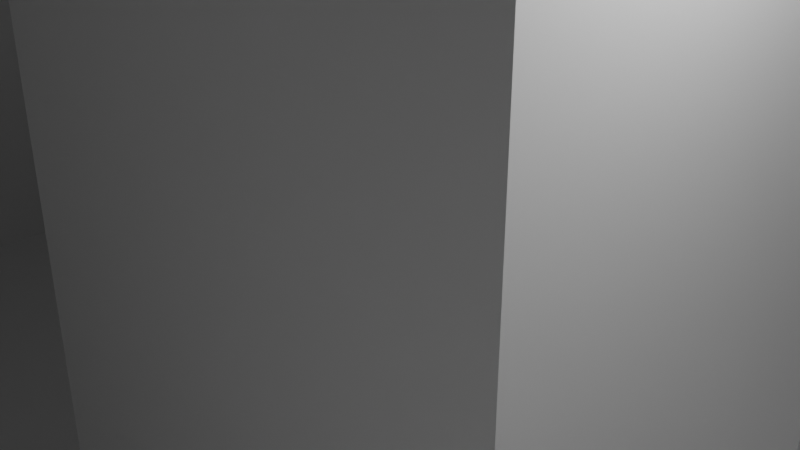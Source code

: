 # Source: Leftturn.blend  (saved by Blender 2.91.10; exported with 4.5.12 LTS)
import bpy
from mathutils import Matrix  # noqa: F401  (used for matrix-valued properties, if any)

bpy.ops.wm.read_factory_settings(use_empty=True)
scene = bpy.context.scene
scene.name = 'Scene'

# ---- collections
col_collection = bpy.data.collections.new('Collection'); scene.collection.children.link(col_collection)

# ---- materials (node trees are filled in below, after node groups)
mat_material = bpy.data.materials.new('Material')
mat_material.alpha_threshold = 0.0
mat_material.use_transparent_shadow = False
mat_material.line_color = (0.0, 0.0, 0.0, 1.0)
mat_default_obj = bpy.data.materials.new('Default OBJ')
mat_default_obj.use_transparent_shadow = False
mat_material_012 = bpy.data.materials.new('Material.012')
mat_material_012.alpha_threshold = 0.0
mat_material_012.use_transparent_shadow = False
mat_material_012.line_color = (0.0, 0.0, 0.0, 1.0)
mat_material_014 = bpy.data.materials.new('Material.014')
mat_material_014.alpha_threshold = 0.0
mat_material_014.use_transparent_shadow = False
mat_material_014.line_color = (0.0, 0.0, 0.0, 1.0)
mat_material_015 = bpy.data.materials.new('Material.015')
mat_material_015.alpha_threshold = 0.0
mat_material_015.use_transparent_shadow = False
mat_material_015.line_color = (0.0, 0.0, 0.0, 1.0)
mat_material_017 = bpy.data.materials.new('Material.017')
mat_material_017.alpha_threshold = 0.0
mat_material_017.use_transparent_shadow = False
mat_material_017.line_color = (0.0, 0.0, 0.0, 1.0)
mat_material_018 = bpy.data.materials.new('Material.018')
mat_material_018.alpha_threshold = 0.0
mat_material_018.use_transparent_shadow = False
mat_material_018.line_color = (0.0, 0.0, 0.0, 1.0)
mat_material_019 = bpy.data.materials.new('Material.019')
mat_material_019.alpha_threshold = 0.0
mat_material_019.use_transparent_shadow = False
mat_material_019.line_color = (0.0, 0.0, 0.0, 1.0)
mat_material_020 = bpy.data.materials.new('Material.020')
mat_material_020.alpha_threshold = 0.0
mat_material_020.use_transparent_shadow = False
mat_material_020.line_color = (0.0, 0.0, 0.0, 1.0)
mat_material_021 = bpy.data.materials.new('Material.021')
mat_material_021.alpha_threshold = 0.0
mat_material_021.use_transparent_shadow = False
mat_material_021.line_color = (0.0, 0.0, 0.0, 1.0)
mat_material_022 = bpy.data.materials.new('Material.022')
mat_material_022.alpha_threshold = 0.0
mat_material_022.use_transparent_shadow = False
mat_material_022.line_color = (0.0, 0.0, 0.0, 1.0)
mat_material_023 = bpy.data.materials.new('Material.023')
mat_material_023.alpha_threshold = 0.0
mat_material_023.use_transparent_shadow = False
mat_material_023.line_color = (0.0, 0.0, 0.0, 1.0)
mat_material_024 = bpy.data.materials.new('Material.024')
mat_material_024.alpha_threshold = 0.0
mat_material_024.use_transparent_shadow = False
mat_material_024.line_color = (0.0, 0.0, 0.0, 1.0)
mat_material_025 = bpy.data.materials.new('Material.025')
mat_material_025.alpha_threshold = 0.0
mat_material_025.use_transparent_shadow = False
mat_material_025.line_color = (0.0, 0.0, 0.0, 1.0)
mat_material_026 = bpy.data.materials.new('Material.026')
mat_material_026.alpha_threshold = 0.0
mat_material_026.use_transparent_shadow = False
mat_material_026.line_color = (0.0, 0.0, 0.0, 1.0)

# ---- material node trees
mat_material.use_nodes = True; mat_material.node_tree.nodes.clear()
_N = mat_material.node_tree.nodes; _L = mat_material.node_tree.links
n0 = _N.new('ShaderNodeOutputMaterial'); n0.name = 'Material Output'; n0.location = (300, 300)
n1 = _N.new('ShaderNodeBsdfPrincipled'); n1.name = 'Principled BSDF'; n1.location = (10, 300)
n1.distribution = 'GGX'
n1.subsurface_method = 'BURLEY'
n1.inputs[2].default_value = 0.4
n1.inputs[3].default_value = 1.45
n1.inputs[27].default_value = (0.0, 0.0, 0.0, 1.0)
n1.inputs[28].default_value = 1.0
_L.new(n1.outputs[0], n0.inputs[0])
n0.is_active_output = True
mat_default_obj.use_nodes = True; mat_default_obj.node_tree.nodes.clear()
_N = mat_default_obj.node_tree.nodes; _L = mat_default_obj.node_tree.links
n0 = _N.new('ShaderNodeBsdfPrincipled'); n0.name = 'Principled BSDF'; n0.location = (10, 300)
n0.distribution = 'GGX'
n0.subsurface_method = 'BURLEY'
n0.inputs[3].default_value = 1.45
n0.inputs[27].default_value = (0.0, 0.0, 0.0, 1.0)
n0.inputs[28].default_value = 1.0
n1 = _N.new('ShaderNodeOutputMaterial'); n1.name = 'Material Output'; n1.location = (300, 300)
_L.new(n0.outputs[0], n1.inputs[0])
n1.is_active_output = True
mat_material_012.use_nodes = True; mat_material_012.node_tree.nodes.clear()
_N = mat_material_012.node_tree.nodes; _L = mat_material_012.node_tree.links
n0 = _N.new('ShaderNodeOutputMaterial'); n0.name = 'Material Output'; n0.location = (300, 300)
n1 = _N.new('ShaderNodeBsdfPrincipled'); n1.name = 'Principled BSDF'; n1.location = (10, 300)
n1.distribution = 'GGX'
n1.subsurface_method = 'BURLEY'
n1.inputs[2].default_value = 0.4
n1.inputs[3].default_value = 1.45
n1.inputs[27].default_value = (0.0, 0.0, 0.0, 1.0)
n1.inputs[28].default_value = 1.0
_L.new(n1.outputs[0], n0.inputs[0])
n0.is_active_output = True
mat_material_014.use_nodes = True; mat_material_014.node_tree.nodes.clear()
_N = mat_material_014.node_tree.nodes; _L = mat_material_014.node_tree.links
n0 = _N.new('ShaderNodeOutputMaterial'); n0.name = 'Material Output'; n0.location = (300, 300)
n1 = _N.new('ShaderNodeBsdfPrincipled'); n1.name = 'Principled BSDF'; n1.location = (10, 300)
n1.distribution = 'GGX'
n1.subsurface_method = 'BURLEY'
n1.inputs[2].default_value = 0.4
n1.inputs[3].default_value = 1.45
n1.inputs[27].default_value = (0.0, 0.0, 0.0, 1.0)
n1.inputs[28].default_value = 1.0
_L.new(n1.outputs[0], n0.inputs[0])
n0.is_active_output = True
mat_material_015.use_nodes = True; mat_material_015.node_tree.nodes.clear()
_N = mat_material_015.node_tree.nodes; _L = mat_material_015.node_tree.links
n0 = _N.new('ShaderNodeOutputMaterial'); n0.name = 'Material Output'; n0.location = (300, 300)
n1 = _N.new('ShaderNodeBsdfPrincipled'); n1.name = 'Principled BSDF'; n1.location = (10, 300)
n1.distribution = 'GGX'
n1.subsurface_method = 'BURLEY'
n1.inputs[2].default_value = 0.4
n1.inputs[3].default_value = 1.45
n1.inputs[27].default_value = (0.0, 0.0, 0.0, 1.0)
n1.inputs[28].default_value = 1.0
_L.new(n1.outputs[0], n0.inputs[0])
n0.is_active_output = True
mat_material_017.use_nodes = True; mat_material_017.node_tree.nodes.clear()
_N = mat_material_017.node_tree.nodes; _L = mat_material_017.node_tree.links
n0 = _N.new('ShaderNodeOutputMaterial'); n0.name = 'Material Output'; n0.location = (300, 300)
n1 = _N.new('ShaderNodeBsdfPrincipled'); n1.name = 'Principled BSDF'; n1.location = (10, 300)
n1.distribution = 'GGX'
n1.subsurface_method = 'BURLEY'
n1.inputs[2].default_value = 0.4
n1.inputs[3].default_value = 1.45
n1.inputs[27].default_value = (0.0, 0.0, 0.0, 1.0)
n1.inputs[28].default_value = 1.0
_L.new(n1.outputs[0], n0.inputs[0])
n0.is_active_output = True
mat_material_018.use_nodes = True; mat_material_018.node_tree.nodes.clear()
_N = mat_material_018.node_tree.nodes; _L = mat_material_018.node_tree.links
n0 = _N.new('ShaderNodeOutputMaterial'); n0.name = 'Material Output'; n0.location = (300, 300)
n1 = _N.new('ShaderNodeBsdfPrincipled'); n1.name = 'Principled BSDF'; n1.location = (10, 300)
n1.distribution = 'GGX'
n1.subsurface_method = 'BURLEY'
n1.inputs[2].default_value = 0.4
n1.inputs[3].default_value = 1.45
n1.inputs[27].default_value = (0.0, 0.0, 0.0, 1.0)
n1.inputs[28].default_value = 1.0
_L.new(n1.outputs[0], n0.inputs[0])
n0.is_active_output = True
mat_material_019.use_nodes = True; mat_material_019.node_tree.nodes.clear()
_N = mat_material_019.node_tree.nodes; _L = mat_material_019.node_tree.links
n0 = _N.new('ShaderNodeOutputMaterial'); n0.name = 'Material Output'; n0.location = (300, 300)
n1 = _N.new('ShaderNodeBsdfPrincipled'); n1.name = 'Principled BSDF'; n1.location = (10, 300)
n1.distribution = 'GGX'
n1.subsurface_method = 'BURLEY'
n1.inputs[2].default_value = 0.4
n1.inputs[3].default_value = 1.45
n1.inputs[27].default_value = (0.0, 0.0, 0.0, 1.0)
n1.inputs[28].default_value = 1.0
_L.new(n1.outputs[0], n0.inputs[0])
n0.is_active_output = True
mat_material_020.use_nodes = True; mat_material_020.node_tree.nodes.clear()
_N = mat_material_020.node_tree.nodes; _L = mat_material_020.node_tree.links
n0 = _N.new('ShaderNodeOutputMaterial'); n0.name = 'Material Output'; n0.location = (300, 300)
n1 = _N.new('ShaderNodeBsdfPrincipled'); n1.name = 'Principled BSDF'; n1.location = (10, 300)
n1.distribution = 'GGX'
n1.subsurface_method = 'BURLEY'
n1.inputs[2].default_value = 0.4
n1.inputs[3].default_value = 1.45
n1.inputs[27].default_value = (0.0, 0.0, 0.0, 1.0)
n1.inputs[28].default_value = 1.0
_L.new(n1.outputs[0], n0.inputs[0])
n0.is_active_output = True
mat_material_021.use_nodes = True; mat_material_021.node_tree.nodes.clear()
_N = mat_material_021.node_tree.nodes; _L = mat_material_021.node_tree.links
n0 = _N.new('ShaderNodeOutputMaterial'); n0.name = 'Material Output'; n0.location = (300, 300)
n1 = _N.new('ShaderNodeBsdfPrincipled'); n1.name = 'Principled BSDF'; n1.location = (10, 300)
n1.distribution = 'GGX'
n1.subsurface_method = 'BURLEY'
n1.inputs[2].default_value = 0.4
n1.inputs[3].default_value = 1.45
n1.inputs[27].default_value = (0.0, 0.0, 0.0, 1.0)
n1.inputs[28].default_value = 1.0
_L.new(n1.outputs[0], n0.inputs[0])
n0.is_active_output = True
mat_material_022.use_nodes = True; mat_material_022.node_tree.nodes.clear()
_N = mat_material_022.node_tree.nodes; _L = mat_material_022.node_tree.links
n0 = _N.new('ShaderNodeOutputMaterial'); n0.name = 'Material Output'; n0.location = (300, 300)
n1 = _N.new('ShaderNodeBsdfPrincipled'); n1.name = 'Principled BSDF'; n1.location = (10, 300)
n1.distribution = 'GGX'
n1.subsurface_method = 'BURLEY'
n1.inputs[2].default_value = 0.4
n1.inputs[3].default_value = 1.45
n1.inputs[27].default_value = (0.0, 0.0, 0.0, 1.0)
n1.inputs[28].default_value = 1.0
_L.new(n1.outputs[0], n0.inputs[0])
n0.is_active_output = True
mat_material_023.use_nodes = True; mat_material_023.node_tree.nodes.clear()
_N = mat_material_023.node_tree.nodes; _L = mat_material_023.node_tree.links
n0 = _N.new('ShaderNodeOutputMaterial'); n0.name = 'Material Output'; n0.location = (300, 300)
n1 = _N.new('ShaderNodeBsdfPrincipled'); n1.name = 'Principled BSDF'; n1.location = (10, 300)
n1.distribution = 'GGX'
n1.subsurface_method = 'BURLEY'
n1.inputs[2].default_value = 0.4
n1.inputs[3].default_value = 1.45
n1.inputs[27].default_value = (0.0, 0.0, 0.0, 1.0)
n1.inputs[28].default_value = 1.0
_L.new(n1.outputs[0], n0.inputs[0])
n0.is_active_output = True
mat_material_024.use_nodes = True; mat_material_024.node_tree.nodes.clear()
_N = mat_material_024.node_tree.nodes; _L = mat_material_024.node_tree.links
n0 = _N.new('ShaderNodeOutputMaterial'); n0.name = 'Material Output'; n0.location = (300, 300)
n1 = _N.new('ShaderNodeBsdfPrincipled'); n1.name = 'Principled BSDF'; n1.location = (10, 300)
n1.distribution = 'GGX'
n1.subsurface_method = 'BURLEY'
n1.inputs[2].default_value = 0.4
n1.inputs[3].default_value = 1.45
n1.inputs[27].default_value = (0.0, 0.0, 0.0, 1.0)
n1.inputs[28].default_value = 1.0
_L.new(n1.outputs[0], n0.inputs[0])
n0.is_active_output = True
mat_material_025.use_nodes = True; mat_material_025.node_tree.nodes.clear()
_N = mat_material_025.node_tree.nodes; _L = mat_material_025.node_tree.links
n0 = _N.new('ShaderNodeOutputMaterial'); n0.name = 'Material Output'; n0.location = (300, 300)
n1 = _N.new('ShaderNodeBsdfPrincipled'); n1.name = 'Principled BSDF'; n1.location = (10, 300)
n1.distribution = 'GGX'
n1.subsurface_method = 'BURLEY'
n1.inputs[2].default_value = 0.4
n1.inputs[3].default_value = 1.45
n1.inputs[27].default_value = (0.0, 0.0, 0.0, 1.0)
n1.inputs[28].default_value = 1.0
_L.new(n1.outputs[0], n0.inputs[0])
n0.is_active_output = True
mat_material_026.use_nodes = True; mat_material_026.node_tree.nodes.clear()
_N = mat_material_026.node_tree.nodes; _L = mat_material_026.node_tree.links
n0 = _N.new('ShaderNodeOutputMaterial'); n0.name = 'Material Output'; n0.location = (300, 300)
n1 = _N.new('ShaderNodeBsdfPrincipled'); n1.name = 'Principled BSDF'; n1.location = (10, 300)
n1.distribution = 'GGX'
n1.subsurface_method = 'BURLEY'
n1.inputs[2].default_value = 0.4
n1.inputs[3].default_value = 1.45
n1.inputs[27].default_value = (0.0, 0.0, 0.0, 1.0)
n1.inputs[28].default_value = 1.0
_L.new(n1.outputs[0], n0.inputs[0])
n0.is_active_output = True

# ---- world
world_world = bpy.data.worlds.new('World'); scene.world = world_world
world_world.use_nodes = True; world_world.node_tree.nodes.clear()
_N = world_world.node_tree.nodes; _L = world_world.node_tree.links
n0 = _N.new('ShaderNodeOutputWorld'); n0.name = 'World Output'; n0.location = (300, 300)
n1 = _N.new('ShaderNodeBackground'); n1.name = 'Background'; n1.location = (10, 300)
n1.inputs[0].default_value = (0.05088, 0.05088, 0.05088, 1.0)
_L.new(n1.outputs[0], n0.inputs[0])
n0.is_active_output = True
world_world.color = (0.05088, 0.05088, 0.05088)
world_world.use_sun_shadow = False
world_world.sun_shadow_jitter_overblur = 0.0

# ---- cameras
cam_camera = bpy.data.cameras.new('Camera')
cam_camera.clip_end = 100.0
cam_camera.ortho_scale = 7.314

# ---- lights
light_light = bpy.data.lights.new('Light', 'POINT')
light_light.transmission_factor = 0.0
light_light.energy = 1000.0
light_light.shadow_soft_size = 0.1
light_light.shadow_maximum_resolution = 0.006
light_light.use_absolute_resolution = True

# ---- meshes
me_cube = bpy.data.meshes.new('Cube')
me_cube.from_pydata([(1.0, 1.0, 1.0), (1.0, 1.0, -1.0), (1.0, -1.0, 1.0), (1.0, -1.0, -1.0), (-1.0, 1.0, 1.0), (-1.0, 1.0, -1.0), (-1.0, -1.0, 1.0), (-1.0, -1.0, -1.0)], [], [(0, 4, 6, 2), (3, 2, 6, 7), (7, 6, 4, 5), (5, 1, 3, 7), (1, 0, 2, 3), (5, 4, 0, 1)])
_uv = me_cube.uv_layers.new(name='UVMap')
_uv.uv.foreach_set('vector', [0.625, 0.5, 0.875, 0.5, 0.875, 0.75, 0.625, 0.75, 0.375, 0.75, 0.625, 0.75, 0.625, 1.0, 0.375, 1.0, 0.375, 0.0, 0.625, 0.0, 0.625, 0.25, 0.375, 0.25, 0.125, 0.5, 0.375, 0.5, 0.375, 0.75, 0.125, 0.75, 0.375, 0.5, 0.625, 0.5, 0.625, 0.75, 0.375, 0.75, 0.375, 0.25, 0.625, 0.25, 0.625, 0.5, 0.375, 0.5])
me_cube.materials.append(mat_material)
me_cube.use_remesh_preserve_volume = False
me_cube.use_remesh_preserve_attributes = False
me_cube.use_mirror_vertex_groups = False
me_cube.update()
me_left_turn_cube_003 = bpy.data.meshes.new('left_turn_Cube.003')
me_left_turn_cube_003.from_pydata([(-19.5, 10.0, 19.5), (-20.5, 10.0, -20.5), (-20.5, 10.0, 20.5), (20.5, 10.0, 19.5), (-19.5, -9.0, 19.5), (-20.5, -10.0, 20.5), (20.5, -10.0, -20.5), (20.5, -10.0, 20.5), (20.5, 10.0, 20.5), (-19.5, 10.0, -20.5), (20.5, -9.0, -19.5), (19.5, 10.0, -19.5), (19.5, -9.0, -19.5), (19.5, -9.0, -20.5), (-20.5, -10.0, -20.5), (19.5, 10.0, -20.5), (20.5, -9.0, 19.5), (20.5, 10.0, -20.5), (20.5, 10.0, -19.5), (-19.5, -9.0, -20.5), (20.5, -10.0, -20.5)], [(6, 20)], [(0, 1, 2), (3, 4, 0), (5, 6, 7), (1, 5, 2), (5, 8, 2), (4, 9, 0), (10, 11, 12), (13, 6, 14), (12, 15, 13), (6, 16, 7), (17, 11, 18), (12, 19, 4), (0, 9, 1), (2, 8, 0), (8, 3, 0), (3, 16, 4), (5, 14, 6), (1, 14, 5), (5, 7, 8), (4, 19, 9), (10, 18, 11), (14, 1, 19), (1, 9, 19), (15, 17, 13), (17, 6, 13), (14, 19, 13), (12, 11, 15), (6, 17, 10), (17, 18, 10), (3, 8, 16), (8, 7, 16), (6, 10, 16), (17, 15, 11), (4, 16, 12), (16, 10, 12), (12, 13, 19)])
me_left_turn_cube_003.polygons.foreach_set('use_smooth', [True] * 36)
_k = set([(0, 3), (0, 4), (0, 9), (1, 2), (1, 9), (1, 14), (2, 5), (2, 8), (3, 8), (3, 16), (4, 16), (4, 19), (5, 7), (5, 14), (6, 7), (6, 14), (6, 17), (7, 8), (9, 19), (10, 12), (10, 16), (10, 18), (11, 12), (11, 15), (11, 18), (12, 13), (13, 15), (13, 19), (15, 17), (17, 18)])
me_left_turn_cube_003.attributes.new('sharp_edge', 'BOOLEAN', 'EDGE').data.foreach_set('value', [ (min(e.vertices), max(e.vertices)) in _k for e in me_left_turn_cube_003.edges])
_uv = me_left_turn_cube_003.uv_layers.new(name='UVMap')
_uv.uv.foreach_set('vector', [0.0, 0.0, 0.0, 0.0, 0.0, 0.0, 0.7482, 0.9973, 0.5065, 0.4883, 0.7482, 0.4883, 0.0, 0.0, 0.0, 0.0, 0.0, 0.0, 0.0, 0.0, 0.0, 0.0, 0.0, 0.0, 0.0, 0.0, 0.0, 0.0, 0.0, 0.0, 0.7525, 0.6328, 0.9943, 0.1238, 0.9943, 0.6328, 0.5057, 0.1411, 0.996, 0.167, 0.5057, 0.167, 0.125, 0.5, 0.0, 0.0, 0.0, 0.0, 0.5057, 0.167, 0.996, 0.1928, 0.5057, 0.1928, 0.0, 0.0, 0.375, 0.5, 0.0, 0.0, 0.0, 0.0, 0.125, 0.5, 0.125, 0.5, 0.01235, 0.9866, -5.6e-05, 0.5029, 0.496, 0.5029, 0.0, 0.0, 0.0, 0.0, 0.0, 0.0, 0.0, 0.0, 0.0, 0.0, 0.0, 0.0, 0.0, 0.0, 0.0, 0.0, 0.0, 0.0, 0.7482, 0.9973, 0.5065, 0.9973, 0.5065, 0.4883, 0.0, 0.0, 0.0, 0.0, 0.0, 0.0, 0.0, 0.0, 0.0, 0.0, 0.0, 0.0, 0.0, 0.0, 0.0, 0.0, 0.0, 0.0, 0.7525, 0.6328, 0.7525, 0.1238, 0.9943, 0.1238, 0.5057, 0.1411, 0.996, 0.1411, 0.996, 0.167, 0.0, 0.0, 0.0, 0.0, 0.125, 0.75, 0.0, 0.0, 0.0, 0.0, 0.125, 0.75, 0.125, 0.5, 0.0, 0.0, 0.125, 0.5, 0.0, 0.0, 0.0, 0.0, 0.125, 0.5, 0.0, 0.0, 0.125, 0.75, 0.125, 0.5, 0.5057, 0.167, 0.996, 0.167, 0.996, 0.1928, 0.0, 0.0, 0.0, 0.0, 0.125, 0.5, 0.0, 0.0, 0.125, 0.5, 0.125, 0.5, 0.0, 0.0, 0.0, 0.0, 0.375, 0.5, 0.0, 0.0, 0.0, 0.0, 0.375, 0.5, 0.0, 0.0, 0.125, 0.5, 0.375, 0.5, 0.0, 0.0, 0.125, 0.5, 0.125, 0.5, 0.496, 0.5029, 0.496, 0.999, 0.01235, 0.9866, 0.496, 0.999, 0.01235, 0.999, 0.01235, 0.9866, 0.01235, 0.9866, -5.6e-05, 0.9866, -5.6e-05, 0.5029])
me_left_turn_cube_003.materials.append(mat_default_obj)
me_left_turn_cube_003.use_remesh_fix_poles = True
me_left_turn_cube_003.use_remesh_preserve_attributes = False
me_left_turn_cube_003.use_mirror_vertex_groups = False
me_left_turn_cube_003.update()
me_left_turn_cube_003.normals_split_custom_set([tuple(v) for v in zip(*[iter([-5.698e-07, 1.0, -1.756e-13, -9.537e-07, 1.0, -5.646e-15, -5.699e-07, 1.0, -1.775e-13, -1.966e-08, 0.0, -1.0, 4.099e-08, 0.0, -1.0, 8.031e-08, 0.0, -1.0, 1.861e-07, -1.0, 6.808e-09, 1.861e-07, -1.0, 6.808e-09, 1.861e-07, -1.0, -2.269e-08, -1.0, -1.919e-07, -4.652e-08, -1.0, -2.547e-07, -4.652e-08, -1.0, -2.977e-07, -4.652e-08, 6.616e-09, 0.0, 1.0, 2.688e-09, 0.0, 1.0, 9.304e-09, 0.0, 1.0, 1.0, 1.606e-07, 4.768e-08, 1.0, 1.606e-07, 4.768e-08, 1.0, 1.606e-07, 4.768e-08, 3.039e-06, 0.0, 1.0, -1.785e-06, 0.0, 1.0, 3.212e-06, 0.0, 1.0, -8.968e-07, 0.0, -1.0, -9.537e-07, 0.0, -1.0, -1.55e-06, 0.0, -1.0, -1.0, 6.719e-09, 0.0, -1.0, 1.941e-07, 0.0, -1.0, 0.0, 0.0, 1.0, 1.48e-09, 7.21e-08, 1.0, 1.393e-07, 6.989e-08, 1.0, 1.419e-07, 7.094e-08, -9.537e-07, 1.0, 0.0, -9.537e-07, 1.0, 0.0, -9.537e-07, 1.0, 0.0, -4.148e-07, 1.0, 8.417e-10, -1.467e-07, 1.0, -2.165e-08, -1.568e-07, 1.0, 2.445e-09, -5.698e-07, 1.0, -1.756e-13, -9.537e-07, 1.0, 0.0, -9.537e-07, 1.0, -5.646e-15, -5.699e-07, 1.0, -1.775e-13, -1.672e-07, 1.0, 0.0, -5.698e-07, 1.0, -1.756e-13, -1.672e-07, 1.0, 0.0, -1.669e-07, 1.0, 0.0, -5.698e-07, 1.0, -1.756e-13, -1.966e-08, 0.0, -1.0, -5.898e-08, 0.0, -1.0, 4.099e-08, 0.0, -1.0, 1.861e-07, -1.0, 6.808e-09, 1.861e-07, -1.0, 3.631e-08, 1.861e-07, -1.0, 6.808e-09, -1.0, -1.919e-07, -4.652e-08, -1.0, -1.489e-07, -4.652e-08, -1.0, -2.547e-07, -4.652e-08, 6.616e-09, 0.0, 1.0, 0.0, 0.0, 1.0, 2.688e-09, 0.0, 1.0, 1.0, 1.606e-07, 4.768e-08, 1.0, 1.606e-07, 4.768e-08, 1.0, 1.606e-07, 4.768e-08, 3.039e-06, 0.0, 1.0, -1.958e-06, 0.0, 1.0, -1.785e-06, 0.0, 1.0, -1.55e-06, 0.0, -1.0, 3.003e-06, 0.0, -1.0, -1.48e-06, 0.0, -1.0, 3.003e-06, 0.0, -1.0, 3.212e-06, 0.0, -1.0, -1.48e-06, 0.0, -1.0, 3.212e-06, 0.0, -1.0, 3.041e-06, 0.0, -1.0, -8.968e-07, 0.0, -1.0, 3.041e-06, 0.0, -1.0, -9.537e-07, 0.0, -1.0, -8.968e-07, 0.0, -1.0, -1.55e-06, 0.0, -1.0, -1.48e-06, 0.0, -1.0, -8.968e-07, 0.0, -1.0, -1.0, 6.719e-09, 0.0, -1.0, 2.008e-07, 0.0, -1.0, 1.941e-07, 0.0, 1.0, 1.48e-09, 7.21e-08, 1.0, -1.941e-07, 3.192e-09, 1.0, -2.24e-09, 7.107e-08, 1.0, -1.941e-07, 3.192e-09, 1.0, -2.008e-07, 0.0, 1.0, -2.24e-09, 7.107e-08, 1.0, 0.0, 0.0, 1.0, 6.383e-09, 3.192e-09, 1.0, 1.393e-07, 6.989e-08, 1.0, 6.383e-09, 3.192e-09, 1.0, 1.419e-07, 7.094e-08, 1.0, 1.393e-07, 6.989e-08, 1.0, 1.48e-09, 7.21e-08, 1.0, -2.24e-09, 7.107e-08, 1.0, 1.393e-07, 6.989e-08, -9.537e-07, 1.0, 0.0, -9.537e-07, 1.0, 0.0, -9.537e-07, 1.0, 0.0, -1.568e-07, 1.0, 2.445e-09, -1.797e-07, 1.0, 2.646e-08, -4.148e-07, 1.0, 8.417e-10, -1.797e-07, 1.0, 2.646e-08, -9.537e-07, 1.0, 0.0, -4.148e-07, 1.0, 8.417e-10, -4.148e-07, 1.0, 8.417e-10, -1.467e-07, 1.0, 0.0, -1.467e-07, 1.0, -2.165e-08])] * 3)])
me_cube_012 = bpy.data.meshes.new('Cube.012')
me_cube_012.from_pydata([(1.0, 1.0, 1.0), (1.0, 1.0, -1.0), (1.0, -1.0, 1.0), (1.0, -1.0, -1.0), (-1.0, 1.0, 1.0), (-1.0, 1.0, -1.0), (-1.0, -1.0, 1.0), (-1.0, -1.0, -1.0)], [], [(0, 4, 6, 2), (3, 2, 6, 7), (7, 6, 4, 5), (5, 1, 3, 7), (1, 0, 2, 3), (5, 4, 0, 1)])
_uv = me_cube_012.uv_layers.new(name='UVMap')
_uv.uv.foreach_set('vector', [0.625, 0.5, 0.875, 0.5, 0.875, 0.75, 0.625, 0.75, 0.375, 0.75, 0.625, 0.75, 0.625, 1.0, 0.375, 1.0, 0.375, 0.0, 0.625, 0.0, 0.625, 0.25, 0.375, 0.25, 0.125, 0.5, 0.375, 0.5, 0.375, 0.75, 0.125, 0.75, 0.375, 0.5, 0.625, 0.5, 0.625, 0.75, 0.375, 0.75, 0.375, 0.25, 0.625, 0.25, 0.625, 0.5, 0.375, 0.5])
me_cube_012.materials.append(mat_material_012)
me_cube_012.use_remesh_preserve_volume = False
me_cube_012.use_remesh_preserve_attributes = False
me_cube_012.use_mirror_vertex_groups = False
me_cube_012.update()
me_cube_014 = bpy.data.meshes.new('Cube.014')
me_cube_014.from_pydata([(1.0, 1.0, 1.0), (1.0, 1.0, -1.0), (1.0, -1.0, 1.0), (1.0, -1.0, -1.0), (-1.0, 1.0, 1.0), (-1.0, 1.0, -1.0), (-1.0, -1.0, 1.0), (-1.0, -1.0, -1.0)], [], [(0, 4, 6, 2), (3, 2, 6, 7), (7, 6, 4, 5), (5, 1, 3, 7), (1, 0, 2, 3), (5, 4, 0, 1)])
_uv = me_cube_014.uv_layers.new(name='UVMap')
_uv.uv.foreach_set('vector', [0.625, 0.5, 0.875, 0.5, 0.875, 0.75, 0.625, 0.75, 0.375, 0.75, 0.625, 0.75, 0.625, 1.0, 0.375, 1.0, 0.375, 0.0, 0.625, 0.0, 0.625, 0.25, 0.375, 0.25, 0.125, 0.5, 0.375, 0.5, 0.375, 0.75, 0.125, 0.75, 0.375, 0.5, 0.625, 0.5, 0.625, 0.75, 0.375, 0.75, 0.375, 0.25, 0.625, 0.25, 0.625, 0.5, 0.375, 0.5])
me_cube_014.materials.append(mat_material_014)
me_cube_014.use_remesh_preserve_volume = False
me_cube_014.use_remesh_preserve_attributes = False
me_cube_014.use_mirror_vertex_groups = False
me_cube_014.update()
me_cube_015 = bpy.data.meshes.new('Cube.015')
me_cube_015.from_pydata([(1.0, 1.0, 1.0), (1.0, 1.0, -1.0), (1.0, -1.0, 1.0), (1.0, -1.0, -1.0), (-1.0, 1.0, 1.0), (-1.0, 1.0, -1.0), (-1.0, -1.0, 1.0), (-1.0, -1.0, -1.0)], [], [(0, 4, 6, 2), (3, 2, 6, 7), (7, 6, 4, 5), (5, 1, 3, 7), (1, 0, 2, 3), (5, 4, 0, 1)])
_uv = me_cube_015.uv_layers.new(name='UVMap')
_uv.uv.foreach_set('vector', [0.625, 0.5, 0.875, 0.5, 0.875, 0.75, 0.625, 0.75, 0.375, 0.75, 0.625, 0.75, 0.625, 1.0, 0.375, 1.0, 0.375, 0.0, 0.625, 0.0, 0.625, 0.25, 0.375, 0.25, 0.125, 0.5, 0.375, 0.5, 0.375, 0.75, 0.125, 0.75, 0.375, 0.5, 0.625, 0.5, 0.625, 0.75, 0.375, 0.75, 0.375, 0.25, 0.625, 0.25, 0.625, 0.5, 0.375, 0.5])
me_cube_015.materials.append(mat_material_015)
me_cube_015.use_remesh_preserve_volume = False
me_cube_015.use_remesh_preserve_attributes = False
me_cube_015.use_mirror_vertex_groups = False
me_cube_015.update()
me_cube_017 = bpy.data.meshes.new('Cube.017')
me_cube_017.from_pydata([(1.0, 1.0, 1.0), (1.0, 1.0, -1.0), (1.0, -1.0, 1.0), (1.0, -1.0, -1.0), (-1.0, 1.0, 1.0), (-1.0, 1.0, -1.0), (-1.0, -1.0, 1.0), (-1.0, -1.0, -1.0)], [], [(0, 4, 6, 2), (3, 2, 6, 7), (7, 6, 4, 5), (5, 1, 3, 7), (1, 0, 2, 3), (5, 4, 0, 1)])
_uv = me_cube_017.uv_layers.new(name='UVMap')
_uv.uv.foreach_set('vector', [0.625, 0.5, 0.875, 0.5, 0.875, 0.75, 0.625, 0.75, 0.375, 0.75, 0.625, 0.75, 0.625, 1.0, 0.375, 1.0, 0.375, 0.0, 0.625, 0.0, 0.625, 0.25, 0.375, 0.25, 0.125, 0.5, 0.375, 0.5, 0.375, 0.75, 0.125, 0.75, 0.375, 0.5, 0.625, 0.5, 0.625, 0.75, 0.375, 0.75, 0.375, 0.25, 0.625, 0.25, 0.625, 0.5, 0.375, 0.5])
me_cube_017.materials.append(mat_material_017)
me_cube_017.use_remesh_preserve_volume = False
me_cube_017.use_remesh_preserve_attributes = False
me_cube_017.use_mirror_vertex_groups = False
me_cube_017.update()
me_cube_018 = bpy.data.meshes.new('Cube.018')
me_cube_018.from_pydata([(1.0, 1.0, 1.0), (1.0, 1.0, -1.0), (1.0, -1.0, 1.0), (1.0, -1.0, -1.0), (-1.0, 1.0, 1.0), (-1.0, 1.0, -1.0), (-1.0, -1.0, 1.0), (-1.0, -1.0, -1.0)], [], [(0, 4, 6, 2), (3, 2, 6, 7), (7, 6, 4, 5), (5, 1, 3, 7), (1, 0, 2, 3), (5, 4, 0, 1)])
_uv = me_cube_018.uv_layers.new(name='UVMap')
_uv.uv.foreach_set('vector', [0.625, 0.5, 0.875, 0.5, 0.875, 0.75, 0.625, 0.75, 0.375, 0.75, 0.625, 0.75, 0.625, 1.0, 0.375, 1.0, 0.375, 0.0, 0.625, 0.0, 0.625, 0.25, 0.375, 0.25, 0.125, 0.5, 0.375, 0.5, 0.375, 0.75, 0.125, 0.75, 0.375, 0.5, 0.625, 0.5, 0.625, 0.75, 0.375, 0.75, 0.375, 0.25, 0.625, 0.25, 0.625, 0.5, 0.375, 0.5])
me_cube_018.materials.append(mat_material_018)
me_cube_018.use_remesh_preserve_volume = False
me_cube_018.use_remesh_preserve_attributes = False
me_cube_018.use_mirror_vertex_groups = False
me_cube_018.update()
me_cube_019 = bpy.data.meshes.new('Cube.019')
me_cube_019.from_pydata([(1.0, 1.0, 1.0), (1.0, 1.0, -1.0), (1.0, -1.0, 1.0), (1.0, -1.0, -1.0), (-1.0, 1.0, 1.0), (-1.0, 1.0, -1.0), (-1.0, -1.0, 1.0), (-1.0, -1.0, -1.0)], [], [(0, 4, 6, 2), (3, 2, 6, 7), (7, 6, 4, 5), (5, 1, 3, 7), (1, 0, 2, 3), (5, 4, 0, 1)])
_uv = me_cube_019.uv_layers.new(name='UVMap')
_uv.uv.foreach_set('vector', [0.625, 0.5, 0.875, 0.5, 0.875, 0.75, 0.625, 0.75, 0.375, 0.75, 0.625, 0.75, 0.625, 1.0, 0.375, 1.0, 0.375, 0.0, 0.625, 0.0, 0.625, 0.25, 0.375, 0.25, 0.125, 0.5, 0.375, 0.5, 0.375, 0.75, 0.125, 0.75, 0.375, 0.5, 0.625, 0.5, 0.625, 0.75, 0.375, 0.75, 0.375, 0.25, 0.625, 0.25, 0.625, 0.5, 0.375, 0.5])
me_cube_019.materials.append(mat_material_019)
me_cube_019.use_remesh_preserve_volume = False
me_cube_019.use_remesh_preserve_attributes = False
me_cube_019.use_mirror_vertex_groups = False
me_cube_019.update()
me_cube_020 = bpy.data.meshes.new('Cube.020')
me_cube_020.from_pydata([(1.0, 1.0, 1.0), (1.0, 1.0, -1.0), (1.0, -1.0, 1.0), (1.0, -1.0, -1.0), (-1.0, 1.0, 1.0), (-1.0, 1.0, -1.0), (-1.0, -1.0, 1.0), (-1.0, -1.0, -1.0)], [], [(0, 4, 6, 2), (3, 2, 6, 7), (7, 6, 4, 5), (5, 1, 3, 7), (1, 0, 2, 3), (5, 4, 0, 1)])
_uv = me_cube_020.uv_layers.new(name='UVMap')
_uv.uv.foreach_set('vector', [0.625, 0.5, 0.875, 0.5, 0.875, 0.75, 0.625, 0.75, 0.375, 0.75, 0.625, 0.75, 0.625, 1.0, 0.375, 1.0, 0.375, 0.0, 0.625, 0.0, 0.625, 0.25, 0.375, 0.25, 0.125, 0.5, 0.375, 0.5, 0.375, 0.75, 0.125, 0.75, 0.375, 0.5, 0.625, 0.5, 0.625, 0.75, 0.375, 0.75, 0.375, 0.25, 0.625, 0.25, 0.625, 0.5, 0.375, 0.5])
me_cube_020.materials.append(mat_material_020)
me_cube_020.use_remesh_preserve_volume = False
me_cube_020.use_remesh_preserve_attributes = False
me_cube_020.use_mirror_vertex_groups = False
me_cube_020.update()
me_cube_021 = bpy.data.meshes.new('Cube.021')
me_cube_021.from_pydata([(1.0, 1.0, 1.0), (1.0, 1.0, -1.0), (1.0, -1.0, 1.0), (1.0, -1.0, -1.0), (-1.0, 1.0, 1.0), (-1.0, 1.0, -1.0), (-1.0, -1.0, 1.0), (-1.0, -1.0, -1.0)], [], [(0, 4, 6, 2), (3, 2, 6, 7), (7, 6, 4, 5), (5, 1, 3, 7), (1, 0, 2, 3), (5, 4, 0, 1)])
_uv = me_cube_021.uv_layers.new(name='UVMap')
_uv.uv.foreach_set('vector', [0.625, 0.5, 0.875, 0.5, 0.875, 0.75, 0.625, 0.75, 0.375, 0.75, 0.625, 0.75, 0.625, 1.0, 0.375, 1.0, 0.375, 0.0, 0.625, 0.0, 0.625, 0.25, 0.375, 0.25, 0.125, 0.5, 0.375, 0.5, 0.375, 0.75, 0.125, 0.75, 0.375, 0.5, 0.625, 0.5, 0.625, 0.75, 0.375, 0.75, 0.375, 0.25, 0.625, 0.25, 0.625, 0.5, 0.375, 0.5])
me_cube_021.materials.append(mat_material_021)
me_cube_021.use_remesh_preserve_volume = False
me_cube_021.use_remesh_preserve_attributes = False
me_cube_021.use_mirror_vertex_groups = False
me_cube_021.update()
me_cube_022 = bpy.data.meshes.new('Cube.022')
me_cube_022.from_pydata([(1.0, 1.0, 1.0), (1.0, 1.0, -1.0), (1.0, -1.0, 1.0), (1.0, -1.0, -1.0), (-1.0, 1.0, 1.0), (-1.0, 1.0, -1.0), (-1.0, -1.0, 1.0), (-1.0, -1.0, -1.0)], [], [(0, 4, 6, 2), (3, 2, 6, 7), (7, 6, 4, 5), (5, 1, 3, 7), (1, 0, 2, 3), (5, 4, 0, 1)])
_uv = me_cube_022.uv_layers.new(name='UVMap')
_uv.uv.foreach_set('vector', [0.625, 0.5, 0.875, 0.5, 0.875, 0.75, 0.625, 0.75, 0.375, 0.75, 0.625, 0.75, 0.625, 1.0, 0.375, 1.0, 0.375, 0.0, 0.625, 0.0, 0.625, 0.25, 0.375, 0.25, 0.125, 0.5, 0.375, 0.5, 0.375, 0.75, 0.125, 0.75, 0.375, 0.5, 0.625, 0.5, 0.625, 0.75, 0.375, 0.75, 0.375, 0.25, 0.625, 0.25, 0.625, 0.5, 0.375, 0.5])
me_cube_022.materials.append(mat_material_022)
me_cube_022.use_remesh_preserve_volume = False
me_cube_022.use_remesh_preserve_attributes = False
me_cube_022.use_mirror_vertex_groups = False
me_cube_022.update()
me_cube_023 = bpy.data.meshes.new('Cube.023')
me_cube_023.from_pydata([(1.0, 1.0, 1.0), (1.0, 1.0, -1.0), (1.0, -1.0, 1.0), (1.0, -1.0, -1.0), (-1.0, 1.0, 1.0), (-1.0, 1.0, -1.0), (-1.0, -1.0, 1.0), (-1.0, -1.0, -1.0)], [], [(0, 4, 6, 2), (3, 2, 6, 7), (7, 6, 4, 5), (5, 1, 3, 7), (1, 0, 2, 3), (5, 4, 0, 1)])
_uv = me_cube_023.uv_layers.new(name='UVMap')
_uv.uv.foreach_set('vector', [0.625, 0.5, 0.875, 0.5, 0.875, 0.75, 0.625, 0.75, 0.375, 0.75, 0.625, 0.75, 0.625, 1.0, 0.375, 1.0, 0.375, 0.0, 0.625, 0.0, 0.625, 0.25, 0.375, 0.25, 0.125, 0.5, 0.375, 0.5, 0.375, 0.75, 0.125, 0.75, 0.375, 0.5, 0.625, 0.5, 0.625, 0.75, 0.375, 0.75, 0.375, 0.25, 0.625, 0.25, 0.625, 0.5, 0.375, 0.5])
me_cube_023.materials.append(mat_material_023)
me_cube_023.use_remesh_preserve_volume = False
me_cube_023.use_remesh_preserve_attributes = False
me_cube_023.use_mirror_vertex_groups = False
me_cube_023.update()
me_cube_024 = bpy.data.meshes.new('Cube.024')
me_cube_024.from_pydata([(1.0, 1.0, 1.0), (1.0, 1.0, -1.0), (1.0, -1.0, 1.0), (1.0, -1.0, -1.0), (-1.0, 1.0, 1.0), (-1.0, 1.0, -1.0), (-1.0, -1.0, 1.0), (-1.0, -1.0, -1.0)], [], [(0, 4, 6, 2), (3, 2, 6, 7), (7, 6, 4, 5), (5, 1, 3, 7), (1, 0, 2, 3), (5, 4, 0, 1)])
_uv = me_cube_024.uv_layers.new(name='UVMap')
_uv.uv.foreach_set('vector', [0.625, 0.5, 0.875, 0.5, 0.875, 0.75, 0.625, 0.75, 0.375, 0.75, 0.625, 0.75, 0.625, 1.0, 0.375, 1.0, 0.375, 0.0, 0.625, 0.0, 0.625, 0.25, 0.375, 0.25, 0.125, 0.5, 0.375, 0.5, 0.375, 0.75, 0.125, 0.75, 0.375, 0.5, 0.625, 0.5, 0.625, 0.75, 0.375, 0.75, 0.375, 0.25, 0.625, 0.25, 0.625, 0.5, 0.375, 0.5])
me_cube_024.materials.append(mat_material_024)
me_cube_024.use_remesh_preserve_volume = False
me_cube_024.use_remesh_preserve_attributes = False
me_cube_024.use_mirror_vertex_groups = False
me_cube_024.update()
me_cube_025 = bpy.data.meshes.new('Cube.025')
me_cube_025.from_pydata([(1.0, 1.0, 1.0), (1.0, 1.0, -1.0), (1.0, -1.0, 1.0), (1.0, -1.0, -1.0), (-1.0, 1.0, 1.0), (-1.0, 1.0, -1.0), (-1.0, -1.0, 1.0), (-1.0, -1.0, -1.0)], [], [(0, 4, 6, 2), (3, 2, 6, 7), (7, 6, 4, 5), (5, 1, 3, 7), (1, 0, 2, 3), (5, 4, 0, 1)])
_uv = me_cube_025.uv_layers.new(name='UVMap')
_uv.uv.foreach_set('vector', [0.625, 0.5, 0.875, 0.5, 0.875, 0.75, 0.625, 0.75, 0.375, 0.75, 0.625, 0.75, 0.625, 1.0, 0.375, 1.0, 0.375, 0.0, 0.625, 0.0, 0.625, 0.25, 0.375, 0.25, 0.125, 0.5, 0.375, 0.5, 0.375, 0.75, 0.125, 0.75, 0.375, 0.5, 0.625, 0.5, 0.625, 0.75, 0.375, 0.75, 0.375, 0.25, 0.625, 0.25, 0.625, 0.5, 0.375, 0.5])
me_cube_025.materials.append(mat_material_025)
me_cube_025.use_remesh_preserve_volume = False
me_cube_025.use_remesh_preserve_attributes = False
me_cube_025.use_mirror_vertex_groups = False
me_cube_025.update()
me_cube_026 = bpy.data.meshes.new('Cube.026')
me_cube_026.from_pydata([(1.0, 1.0, 1.0), (1.0, 1.0, -1.0), (1.0, -1.0, 1.0), (1.0, -1.0, -1.0), (-1.0, 1.0, 1.0), (-1.0, 1.0, -1.0), (-1.0, -1.0, 1.0), (-1.0, -1.0, -1.0)], [], [(0, 4, 6, 2), (3, 2, 6, 7), (7, 6, 4, 5), (5, 1, 3, 7), (1, 0, 2, 3), (5, 4, 0, 1)])
_uv = me_cube_026.uv_layers.new(name='UVMap')
_uv.uv.foreach_set('vector', [0.625, 0.5, 0.875, 0.5, 0.875, 0.75, 0.625, 0.75, 0.375, 0.75, 0.625, 0.75, 0.625, 1.0, 0.375, 1.0, 0.375, 0.0, 0.625, 0.0, 0.625, 0.25, 0.375, 0.25, 0.125, 0.5, 0.375, 0.5, 0.375, 0.75, 0.125, 0.75, 0.375, 0.5, 0.625, 0.5, 0.625, 0.75, 0.375, 0.75, 0.375, 0.25, 0.625, 0.25, 0.625, 0.5, 0.375, 0.5])
me_cube_026.materials.append(mat_material_026)
me_cube_026.use_remesh_preserve_volume = False
me_cube_026.use_remesh_preserve_attributes = False
me_cube_026.use_mirror_vertex_groups = False
me_cube_026.update()
me_cube_001 = bpy.data.meshes.new('Cube.001')
me_cube_001.from_pydata([(-1.0, -1.0, -1.0), (-1.0, -1.0, 1.0), (-1.0, 1.0, -1.0), (-1.0, 1.0, 1.0), (1.0, -1.0, -1.0), (1.0, -1.0, 1.0), (1.0, 1.0, -1.0), (1.0, 1.0, 1.0)], [], [(0, 1, 3, 2), (2, 3, 7, 6), (6, 7, 5, 4), (4, 5, 1, 0), (2, 6, 4, 0), (7, 3, 1, 5)])
_uv = me_cube_001.uv_layers.new(name='UVMap')
_uv.uv.foreach_set('vector', [0.375, 0.0, 0.625, 0.0, 0.625, 0.25, 0.375, 0.25, 0.375, 0.25, 0.625, 0.25, 0.625, 0.5, 0.375, 0.5, 0.375, 0.5, 0.625, 0.5, 0.625, 0.75, 0.375, 0.75, 0.375, 0.75, 0.625, 0.75, 0.625, 1.0, 0.375, 1.0, 0.125, 0.5, 0.375, 0.5, 0.375, 0.75, 0.125, 0.75, 0.625, 0.5, 0.875, 0.5, 0.875, 0.75, 0.625, 0.75])
me_cube_001.use_remesh_fix_poles = True
me_cube_001.use_remesh_preserve_attributes = False
me_cube_001.use_mirror_vertex_groups = False
me_cube_001.update()
me_cube_002 = bpy.data.meshes.new('Cube.002')
me_cube_002.from_pydata([(-1.0, -1.0, -1.0), (-1.0, -1.0, 1.0), (-1.0, 1.0, -1.0), (-1.0, 1.0, 1.0), (1.0, -1.0, -1.0), (1.0, -1.0, 1.0), (1.0, 1.0, -1.0), (1.0, 1.0, 1.0)], [], [(0, 1, 3, 2), (2, 3, 7, 6), (6, 7, 5, 4), (4, 5, 1, 0), (2, 6, 4, 0), (7, 3, 1, 5)])
_uv = me_cube_002.uv_layers.new(name='UVMap')
_uv.uv.foreach_set('vector', [0.375, 0.0, 0.625, 0.0, 0.625, 0.25, 0.375, 0.25, 0.375, 0.25, 0.625, 0.25, 0.625, 0.5, 0.375, 0.5, 0.375, 0.5, 0.625, 0.5, 0.625, 0.75, 0.375, 0.75, 0.375, 0.75, 0.625, 0.75, 0.625, 1.0, 0.375, 1.0, 0.125, 0.5, 0.375, 0.5, 0.375, 0.75, 0.125, 0.75, 0.625, 0.5, 0.875, 0.5, 0.875, 0.75, 0.625, 0.75])
me_cube_002.use_remesh_fix_poles = True
me_cube_002.use_remesh_preserve_attributes = False
me_cube_002.use_mirror_vertex_groups = False
me_cube_002.update()
me_suzanne = bpy.data.meshes.new('Suzanne')
me_suzanne.from_pydata([(0.4375, -0.7656, 0.1641), (-0.4375, -0.7656, 0.1641), (0.5, -0.6875, 0.09375), (-0.5, -0.6875, 0.09375), (0.5469, -0.5781, 0.05469), (-0.5469, -0.5781, 0.05469), (0.3516, -0.6172, -0.02344), (-0.3516, -0.6172, -0.02344), (0.3516, -0.7188, 0.03125), (-0.3516, -0.7188, 0.03125), (0.3516, -0.7812, 0.1328), (-0.3516, -0.7812, 0.1328), (0.2734, -0.7969, 0.1641), (-0.2734, -0.7969, 0.1641), (0.2031, -0.7422, 0.09375), (-0.2031, -0.7422, 0.09375), (0.1562, -0.6484, 0.05469), (-0.1562, -0.6484, 0.05469), (0.07812, -0.6562, 0.2422), (-0.07812, -0.6562, 0.2422), (0.1406, -0.7422, 0.2422), (-0.1406, -0.7422, 0.2422), (0.2422, -0.7969, 0.2422), (-0.2422, -0.7969, 0.2422), (0.2734, -0.7969, 0.3281), (-0.2734, -0.7969, 0.3281), (0.2031, -0.7422, 0.3906), (-0.2031, -0.7422, 0.3906), (0.1562, -0.6484, 0.4375), (-0.1562, -0.6484, 0.4375), (0.3516, -0.6172, 0.5156), (-0.3516, -0.6172, 0.5156), (0.3516, -0.7188, 0.4531), (-0.3516, -0.7188, 0.4531), (0.3516, -0.7812, 0.3594), (-0.3516, -0.7812, 0.3594), (0.4375, -0.7656, 0.3281), (-0.4375, -0.7656, 0.3281), (0.5, -0.6875, 0.3906), (-0.5, -0.6875, 0.3906), (0.5469, -0.5781, 0.4375), (-0.5469, -0.5781, 0.4375), (0.625, -0.5625, 0.2422), (-0.625, -0.5625, 0.2422), (0.5625, -0.6719, 0.2422), (-0.5625, -0.6719, 0.2422), (0.4688, -0.7578, 0.2422), (-0.4688, -0.7578, 0.2422), (0.4766, -0.7734, 0.2422), (-0.4766, -0.7734, 0.2422), (0.4453, -0.7812, 0.3359), (-0.4453, -0.7812, 0.3359), (0.3516, -0.8047, 0.375), (-0.3516, -0.8047, 0.375), (0.2656, -0.8203, 0.3359), (-0.2656, -0.8203, 0.3359), (0.2266, -0.8203, 0.2422), (-0.2266, -0.8203, 0.2422), (0.2656, -0.8203, 0.1562), (-0.2656, -0.8203, 0.1562), (0.3516, -0.8281, 0.2422), (-0.3516, -0.8281, 0.2422), (0.3516, -0.8047, 0.1172), (-0.3516, -0.8047, 0.1172), (0.4453, -0.7812, 0.1562), (-0.4453, -0.7812, 0.1562), (0.0, -0.7422, 0.4297), (0.0, -0.8203, 0.3516), (0.0, -0.7344, -0.6797), (0.0, -0.7812, -0.3203), (0.0, -0.7969, -0.1875), (0.0, -0.7188, -0.7734), (0.0, -0.6016, 0.4062), (0.0, -0.5703, 0.5703), (0.0, 0.5469, 0.8984), (0.0, 0.8516, 0.5625), (0.0, 0.8281, 0.07031), (0.0, 0.3516, -0.3828), (0.2031, -0.5625, -0.1875), (-0.2031, -0.5625, -0.1875), (0.3125, -0.5703, -0.4375), (-0.3125, -0.5703, -0.4375), (0.3516, -0.5703, -0.6953), (-0.3516, -0.5703, -0.6953), (0.3672, -0.5312, -0.8906), (-0.3672, -0.5312, -0.8906), (0.3281, -0.5234, -0.9453), (-0.3281, -0.5234, -0.9453), (0.1797, -0.5547, -0.9688), (-0.1797, -0.5547, -0.9688), (0.0, -0.5781, -0.9844), (0.4375, -0.5312, -0.1406), (-0.4375, -0.5312, -0.1406), (0.6328, -0.5391, -0.03906), (-0.6328, -0.5391, -0.03906), (0.8281, -0.4453, 0.1484), (-0.8281, -0.4453, 0.1484), (0.8594, -0.5938, 0.4297), (-0.8594, -0.5938, 0.4297), (0.7109, -0.625, 0.4844), (-0.7109, -0.625, 0.4844), (0.4922, -0.6875, 0.6016), (-0.4922, -0.6875, 0.6016), (0.3203, -0.7344, 0.7578), (-0.3203, -0.7344, 0.7578), (0.1562, -0.7578, 0.7188), (-0.1562, -0.7578, 0.7188), (0.0625, -0.75, 0.4922), (-0.0625, -0.75, 0.4922), (0.1641, -0.7734, 0.4141), (-0.1641, -0.7734, 0.4141), (0.125, -0.7656, 0.3047), (-0.125, -0.7656, 0.3047), (0.2031, -0.7422, 0.09375), (-0.2031, -0.7422, 0.09375), (0.375, -0.7031, 0.01562), (-0.375, -0.7031, 0.01562), (0.4922, -0.6719, 0.0625), (-0.4922, -0.6719, 0.0625), (0.625, -0.6484, 0.1875), (-0.625, -0.6484, 0.1875), (0.6406, -0.6484, 0.2969), (-0.6406, -0.6484, 0.2969), (0.6016, -0.6641, 0.375), (-0.6016, -0.6641, 0.375), (0.4297, -0.7188, 0.4375), (-0.4297, -0.7188, 0.4375), (0.25, -0.7578, 0.4688), (-0.25, -0.7578, 0.4688), (0.0, -0.7344, -0.7656), (0.1094, -0.7344, -0.7188), (-0.1094, -0.7344, -0.7188), (0.1172, -0.7109, -0.8359), (-0.1172, -0.7109, -0.8359), (0.0625, -0.6953, -0.8828), (-0.0625, -0.6953, -0.8828), (0.0, -0.6875, -0.8906), (0.0, -0.75, -0.1953), (0.0, -0.7422, -0.1406), (0.1016, -0.7422, -0.1484), (-0.1016, -0.7422, -0.1484), (0.125, -0.75, -0.2266), (-0.125, -0.75, -0.2266), (0.08594, -0.7422, -0.2891), (-0.08594, -0.7422, -0.2891), (0.3984, -0.6719, -0.04688), (-0.3984, -0.6719, -0.04688), (0.6172, -0.625, 0.05469), (-0.6172, -0.625, 0.05469), (0.7266, -0.6016, 0.2031), (-0.7266, -0.6016, 0.2031), (0.7422, -0.6562, 0.375), (-0.7422, -0.6562, 0.375), (0.6875, -0.7266, 0.4141), (-0.6875, -0.7266, 0.4141), (0.4375, -0.7969, 0.5469), (-0.4375, -0.7969, 0.5469), (0.3125, -0.8359, 0.6406), (-0.3125, -0.8359, 0.6406), (0.2031, -0.8516, 0.6172), (-0.2031, -0.8516, 0.6172), (0.1016, -0.8438, 0.4297), (-0.1016, -0.8438, 0.4297), (0.125, -0.8125, -0.1016), (-0.125, -0.8125, -0.1016), (0.2109, -0.7109, -0.4453), (-0.2109, -0.7109, -0.4453), (0.25, -0.6875, -0.7031), (-0.25, -0.6875, -0.7031), (0.2656, -0.6641, -0.8203), (-0.2656, -0.6641, -0.8203), (0.2344, -0.6328, -0.9141), (-0.2344, -0.6328, -0.9141), (0.1641, -0.6328, -0.9297), (-0.1641, -0.6328, -0.9297), (0.0, -0.6406, -0.9453), (0.0, -0.7266, 0.04688), (0.0, -0.7656, 0.2109), (0.3281, -0.7422, 0.4766), (-0.3281, -0.7422, 0.4766), (0.1641, -0.75, 0.1406), (-0.1641, -0.75, 0.1406), (0.1328, -0.7578, 0.2109), (-0.1328, -0.7578, 0.2109), (0.1172, -0.7344, -0.6875), (-0.1172, -0.7344, -0.6875), (0.07812, -0.75, -0.4453), (-0.07812, -0.75, -0.4453), (0.0, -0.75, -0.4453), (0.0, -0.7422, -0.3281), (0.09375, -0.7812, -0.2734), (-0.09375, -0.7812, -0.2734), (0.1328, -0.7969, -0.2266), (-0.1328, -0.7969, -0.2266), (0.1094, -0.7812, -0.1328), (-0.1094, -0.7812, -0.1328), (0.03906, -0.7812, -0.125), (-0.03906, -0.7812, -0.125), (0.0, -0.8281, -0.2031), (0.04688, -0.8125, -0.1484), (-0.04688, -0.8125, -0.1484), (0.09375, -0.8125, -0.1562), (-0.09375, -0.8125, -0.1562), (0.1094, -0.8281, -0.2266), (-0.1094, -0.8281, -0.2266), (0.07812, -0.8047, -0.25), (-0.07812, -0.8047, -0.25), (0.0, -0.8047, -0.2891), (0.2578, -0.5547, -0.3125), (-0.2578, -0.5547, -0.3125), (0.1641, -0.7109, -0.2422), (-0.1641, -0.7109, -0.2422), (0.1797, -0.7109, -0.3125), (-0.1797, -0.7109, -0.3125), (0.2344, -0.5547, -0.25), (-0.2344, -0.5547, -0.25), (0.0, -0.6875, -0.875), (0.04688, -0.6875, -0.8672), (-0.04688, -0.6875, -0.8672), (0.09375, -0.7109, -0.8203), (-0.09375, -0.7109, -0.8203), (0.09375, -0.7266, -0.7422), (-0.09375, -0.7266, -0.7422), (0.0, -0.6562, -0.7812), (0.09375, -0.6641, -0.75), (-0.09375, -0.6641, -0.75), (0.09375, -0.6406, -0.8125), (-0.09375, -0.6406, -0.8125), (0.04688, -0.6328, -0.8516), (-0.04688, -0.6328, -0.8516), (0.0, -0.6328, -0.8594), (0.1719, -0.7812, 0.2188), (-0.1719, -0.7812, 0.2188), (0.1875, -0.7734, 0.1562), (-0.1875, -0.7734, 0.1562), (0.3359, -0.7578, 0.4297), (-0.3359, -0.7578, 0.4297), (0.2734, -0.7734, 0.4219), (-0.2734, -0.7734, 0.4219), (0.4219, -0.7734, 0.3984), (-0.4219, -0.7734, 0.3984), (0.5625, -0.6953, 0.3516), (-0.5625, -0.6953, 0.3516), (0.5859, -0.6875, 0.2891), (-0.5859, -0.6875, 0.2891), (0.5781, -0.6797, 0.1953), (-0.5781, -0.6797, 0.1953), (0.4766, -0.7188, 0.1016), (-0.4766, -0.7188, 0.1016), (0.375, -0.7422, 0.0625), (-0.375, -0.7422, 0.0625), (0.2266, -0.7812, 0.1094), (-0.2266, -0.7812, 0.1094), (0.1797, -0.7812, 0.2969), (-0.1797, -0.7812, 0.2969), (0.2109, -0.7812, 0.375), (-0.2109, -0.7812, 0.375), (0.2344, -0.7578, 0.3594), (-0.2344, -0.7578, 0.3594), (0.1953, -0.7578, 0.2969), (-0.1953, -0.7578, 0.2969), (0.2422, -0.7578, 0.125), (-0.2422, -0.7578, 0.125), (0.375, -0.7266, 0.08594), (-0.375, -0.7266, 0.08594), (0.4609, -0.7031, 0.1172), (-0.4609, -0.7031, 0.1172), (0.5469, -0.6719, 0.2109), (-0.5469, -0.6719, 0.2109), (0.5547, -0.6719, 0.2812), (-0.5547, -0.6719, 0.2812), (0.5312, -0.6797, 0.3359), (-0.5312, -0.6797, 0.3359), (0.4141, -0.75, 0.3906), (-0.4141, -0.75, 0.3906), (0.2812, -0.7656, 0.3984), (-0.2812, -0.7656, 0.3984), (0.3359, -0.75, 0.4062), (-0.3359, -0.75, 0.4062), (0.2031, -0.75, 0.1719), (-0.2031, -0.75, 0.1719), (0.1953, -0.75, 0.2266), (-0.1953, -0.75, 0.2266), (0.1094, -0.6094, 0.4609), (-0.1094, -0.6094, 0.4609), (0.1953, -0.6172, 0.6641), (-0.1953, -0.6172, 0.6641), (0.3359, -0.5938, 0.6875), (-0.3359, -0.5938, 0.6875), (0.4844, -0.5547, 0.5547), (-0.4844, -0.5547, 0.5547), (0.6797, -0.4922, 0.4531), (-0.6797, -0.4922, 0.4531), (0.7969, -0.4609, 0.4062), (-0.7969, -0.4609, 0.4062), (0.7734, -0.375, 0.1641), (-0.7734, -0.375, 0.1641), (0.6016, -0.4141, 0.0), (-0.6016, -0.4141, 0.0), (0.4375, -0.4688, -0.09375), (-0.4375, -0.4688, -0.09375), (0.0, -0.2891, 0.8984), (0.0, 0.07812, 0.9844), (0.0, 0.6719, -0.1953), (0.0, -0.1875, -0.4609), (0.0, -0.4609, -0.9766), (0.0, -0.3438, -0.8047), (0.0, -0.3203, -0.5703), (0.0, -0.2812, -0.4844), (0.8516, -0.05469, 0.2344), (-0.8516, -0.05469, 0.2344), (0.8594, 0.04688, 0.3203), (-0.8594, 0.04688, 0.3203), (0.7734, 0.4375, 0.2656), (-0.7734, 0.4375, 0.2656), (0.4609, 0.7031, 0.4375), (-0.4609, 0.7031, 0.4375), (0.7344, -0.07031, -0.04688), (-0.7344, -0.07031, -0.04688), (0.5938, 0.1641, -0.125), (-0.5938, 0.1641, -0.125), (0.6406, 0.4297, -0.007812), (-0.6406, 0.4297, -0.007812), (0.3359, 0.6641, 0.05469), (-0.3359, 0.6641, 0.05469), (0.2344, -0.4062, -0.3516), (-0.2344, -0.4062, -0.3516), (0.1797, -0.2578, -0.4141), (-0.1797, -0.2578, -0.4141), (0.2891, -0.3828, -0.7109), (-0.2891, -0.3828, -0.7109), (0.25, -0.3906, -0.5), (-0.25, -0.3906, -0.5), (0.3281, -0.3984, -0.9141), (-0.3281, -0.3984, -0.9141), (0.1406, -0.3672, -0.7578), (-0.1406, -0.3672, -0.7578), (0.125, -0.3594, -0.5391), (-0.125, -0.3594, -0.5391), (0.1641, -0.4375, -0.9453), (-0.1641, -0.4375, -0.9453), (0.2188, -0.4297, -0.2812), (-0.2188, -0.4297, -0.2812), (0.2109, -0.4688, -0.2266), (-0.2109, -0.4688, -0.2266), (0.2031, -0.5, -0.1719), (-0.2031, -0.5, -0.1719), (0.2109, -0.1641, -0.3906), (-0.2109, -0.1641, -0.3906), (0.2969, 0.2656, -0.3125), (-0.2969, 0.2656, -0.3125), (0.3438, 0.5391, -0.1484), (-0.3438, 0.5391, -0.1484), (0.4531, 0.3828, 0.8672), (-0.4531, 0.3828, 0.8672), (0.4531, 0.07031, 0.9297), (-0.4531, 0.07031, 0.9297), (0.4531, -0.2344, 0.8516), (-0.4531, -0.2344, 0.8516), (0.4609, -0.4297, 0.5234), (-0.4609, -0.4297, 0.5234), (0.7266, -0.3359, 0.4062), (-0.7266, -0.3359, 0.4062), (0.6328, -0.2812, 0.4531), (-0.6328, -0.2812, 0.4531), (0.6406, -0.05469, 0.7031), (-0.6406, -0.05469, 0.7031), (0.7969, -0.125, 0.5625), (-0.7969, -0.125, 0.5625), (0.7969, 0.1172, 0.6172), (-0.7969, 0.1172, 0.6172), (0.6406, 0.1953, 0.75), (-0.6406, 0.1953, 0.75), (0.6406, 0.4453, 0.6797), (-0.6406, 0.4453, 0.6797), (0.7969, 0.3594, 0.5391), (-0.7969, 0.3594, 0.5391), (0.6172, 0.5859, 0.3281), (-0.6172, 0.5859, 0.3281), (0.4844, 0.5469, 0.02344), (-0.4844, 0.5469, 0.02344), (0.8203, 0.2031, 0.3281), (-0.8203, 0.2031, 0.3281), (0.4062, -0.1484, -0.1719), (-0.4062, -0.1484, -0.1719), (0.4297, 0.2109, -0.1953), (-0.4297, 0.2109, -0.1953), (0.8906, 0.2344, 0.4062), (-0.8906, 0.2344, 0.4062), (0.7734, 0.125, -0.1406), (-0.7734, 0.125, -0.1406), (1.039, 0.3281, -0.1016), (-1.039, 0.3281, -0.1016), (1.281, 0.4297, 0.05469), (-1.281, 0.4297, 0.05469), (1.352, 0.4219, 0.3203), (-1.352, 0.4219, 0.3203), (1.234, 0.4219, 0.5078), (-1.234, 0.4219, 0.5078), (1.023, 0.3125, 0.4766), (-1.023, 0.3125, 0.4766), (1.016, 0.2891, 0.4141), (-1.016, 0.2891, 0.4141), (1.188, 0.3906, 0.4375), (-1.188, 0.3906, 0.4375), (1.266, 0.4062, 0.2891), (-1.266, 0.4062, 0.2891), (1.211, 0.4062, 0.07812), (-1.211, 0.4062, 0.07812), (1.031, 0.3047, -0.03906), (-1.031, 0.3047, -0.03906), (0.8281, 0.1328, -0.07031), (-0.8281, 0.1328, -0.07031), (0.9219, 0.2188, 0.3594), (-0.9219, 0.2188, 0.3594), (0.9453, 0.2891, 0.3047), (-0.9453, 0.2891, 0.3047), (0.8828, 0.2109, -0.02344), (-0.8828, 0.2109, -0.02344), (1.039, 0.3672, 0.0), (-1.039, 0.3672, 0.0), (1.188, 0.4453, 0.09375), (-1.188, 0.4453, 0.09375), (1.234, 0.4453, 0.25), (-1.234, 0.4453, 0.25), (1.172, 0.4375, 0.3594), (-1.172, 0.4375, 0.3594), (1.023, 0.3594, 0.3438), (-1.023, 0.3594, 0.3438), (0.8438, 0.2109, 0.2891), (-0.8438, 0.2109, 0.2891), (0.8359, 0.2734, 0.1719), (-0.8359, 0.2734, 0.1719), (0.7578, 0.2734, 0.09375), (-0.7578, 0.2734, 0.09375), (0.8203, 0.2734, 0.08594), (-0.8203, 0.2734, 0.08594), (0.8438, 0.2734, 0.01562), (-0.8438, 0.2734, 0.01562), (0.8125, 0.2734, -0.01562), (-0.8125, 0.2734, -0.01562), (0.7266, 0.07031, 0.0), (-0.7266, 0.07031, 0.0), (0.7188, 0.1719, -0.02344), (-0.7188, 0.1719, -0.02344), (0.7188, 0.1875, 0.03906), (-0.7188, 0.1875, 0.03906), (0.7969, 0.2109, 0.2031), (-0.7969, 0.2109, 0.2031), (0.8906, 0.2656, 0.2422), (-0.8906, 0.2656, 0.2422), (0.8906, 0.3203, 0.2344), (-0.8906, 0.3203, 0.2344), (0.8125, 0.3203, -0.01562), (-0.8125, 0.3203, -0.01562), (0.8516, 0.3203, 0.01562), (-0.8516, 0.3203, 0.01562), (0.8281, 0.3203, 0.07812), (-0.8281, 0.3203, 0.07812), (0.7656, 0.3203, 0.09375), (-0.7656, 0.3203, 0.09375), (0.8438, 0.3203, 0.1719), (-0.8438, 0.3203, 0.1719), (1.039, 0.4141, 0.3281), (-1.039, 0.4141, 0.3281), (1.188, 0.4844, 0.3438), (-1.188, 0.4844, 0.3438), (1.258, 0.4922, 0.2422), (-1.258, 0.4922, 0.2422), (1.211, 0.4844, 0.08594), (-1.211, 0.4844, 0.08594), (1.047, 0.4219, 0.0), (-1.047, 0.4219, 0.0), (0.8828, 0.2656, -0.01562), (-0.8828, 0.2656, -0.01562), (0.9531, 0.3438, 0.2891), (-0.9531, 0.3438, 0.2891), (0.8906, 0.3281, 0.1094), (-0.8906, 0.3281, 0.1094), (0.9375, 0.3359, 0.0625), (-0.9375, 0.3359, 0.0625), (1.0, 0.3672, 0.125), (-1.0, 0.3672, 0.125), (0.9609, 0.3516, 0.1719), (-0.9609, 0.3516, 0.1719), (1.016, 0.375, 0.2344), (-1.016, 0.375, 0.2344), (1.055, 0.3828, 0.1875), (-1.055, 0.3828, 0.1875), (1.109, 0.3906, 0.2109), (-1.109, 0.3906, 0.2109), (1.086, 0.3906, 0.2734), (-1.086, 0.3906, 0.2734), (1.023, 0.4844, 0.4375), (-1.023, 0.4844, 0.4375), (1.25, 0.5469, 0.4688), (-1.25, 0.5469, 0.4688), (1.367, 0.5, 0.2969), (-1.367, 0.5, 0.2969), (1.312, 0.5312, 0.05469), (-1.312, 0.5312, 0.05469), (1.039, 0.4922, -0.08594), (-1.039, 0.4922, -0.08594), (0.7891, 0.3281, -0.125), (-0.7891, 0.3281, -0.125), (0.8594, 0.3828, 0.3828), (-0.8594, 0.3828, 0.3828)], [], [(46, 0, 2, 44), (3, 1, 47, 45), (44, 2, 4, 42), (5, 3, 45, 43), (2, 8, 6, 4), (7, 9, 3, 5), (0, 10, 8, 2), (9, 11, 1, 3), (10, 12, 14, 8), (15, 13, 11, 9), (8, 14, 16, 6), (17, 15, 9, 7), (14, 20, 18, 16), (19, 21, 15, 17), (12, 22, 20, 14), (21, 23, 13, 15), (22, 24, 26, 20), (27, 25, 23, 21), (20, 26, 28, 18), (29, 27, 21, 19), (26, 32, 30, 28), (31, 33, 27, 29), (24, 34, 32, 26), (33, 35, 25, 27), (34, 36, 38, 32), (39, 37, 35, 33), (32, 38, 40, 30), (41, 39, 33, 31), (38, 44, 42, 40), (43, 45, 39, 41), (36, 46, 44, 38), (45, 47, 37, 39), (46, 36, 50, 48), (51, 37, 47, 49), (36, 34, 52, 50), (53, 35, 37, 51), (34, 24, 54, 52), (55, 25, 35, 53), (24, 22, 56, 54), (57, 23, 25, 55), (22, 12, 58, 56), (59, 13, 23, 57), (12, 10, 62, 58), (63, 11, 13, 59), (10, 0, 64, 62), (65, 1, 11, 63), (0, 46, 48, 64), (49, 47, 1, 65), (60, 64, 48), (49, 65, 61), (62, 64, 60), (61, 65, 63), (60, 58, 62), (63, 59, 61), (60, 56, 58), (59, 57, 61), (60, 54, 56), (57, 55, 61), (60, 52, 54), (55, 53, 61), (60, 50, 52), (53, 51, 61), (60, 48, 50), (51, 49, 61), (88, 173, 175, 90), (175, 174, 89, 90), (86, 171, 173, 88), (174, 172, 87, 89), (84, 169, 171, 86), (172, 170, 85, 87), (82, 167, 169, 84), (170, 168, 83, 85), (80, 165, 167, 82), (168, 166, 81, 83), (78, 91, 145, 163), (146, 92, 79, 164), (91, 93, 147, 145), (148, 94, 92, 146), (93, 95, 149, 147), (150, 96, 94, 148), (95, 97, 151, 149), (152, 98, 96, 150), (97, 99, 153, 151), (154, 100, 98, 152), (99, 101, 155, 153), (156, 102, 100, 154), (101, 103, 157, 155), (158, 104, 102, 156), (103, 105, 159, 157), (160, 106, 104, 158), (105, 107, 161, 159), (162, 108, 106, 160), (107, 66, 67, 161), (67, 66, 108, 162), (109, 127, 159, 161), (160, 128, 110, 162), (127, 178, 157, 159), (158, 179, 128, 160), (125, 155, 157, 178), (158, 156, 126, 179), (123, 153, 155, 125), (156, 154, 124, 126), (121, 151, 153, 123), (154, 152, 122, 124), (119, 149, 151, 121), (152, 150, 120, 122), (117, 147, 149, 119), (150, 148, 118, 120), (115, 145, 147, 117), (148, 146, 116, 118), (113, 163, 145, 115), (146, 164, 114, 116), (113, 180, 176, 163), (176, 181, 114, 164), (109, 161, 67, 111), (67, 162, 110, 112), (111, 67, 177, 182), (177, 67, 112, 183), (176, 180, 182, 177), (183, 181, 176, 177), (134, 136, 175, 173), (175, 136, 135, 174), (132, 134, 173, 171), (174, 135, 133, 172), (130, 132, 171, 169), (172, 133, 131, 170), (165, 186, 184, 167), (185, 187, 166, 168), (130, 169, 167, 184), (168, 170, 131, 185), (143, 189, 188, 186), (188, 189, 144, 187), (184, 186, 188, 68), (188, 187, 185, 68), (129, 130, 184, 68), (185, 131, 129, 68), (141, 192, 190, 143), (191, 193, 142, 144), (139, 194, 192, 141), (193, 195, 140, 142), (138, 196, 194, 139), (195, 197, 138, 140), (137, 70, 196, 138), (197, 70, 137, 138), (189, 143, 190, 69), (191, 144, 189, 69), (69, 190, 205, 207), (206, 191, 69, 207), (70, 198, 199, 196), (200, 198, 70, 197), (196, 199, 201, 194), (202, 200, 197, 195), (194, 201, 203, 192), (204, 202, 195, 193), (192, 203, 205, 190), (206, 204, 193, 191), (198, 203, 201, 199), (202, 204, 198, 200), (198, 207, 205, 203), (206, 207, 198, 204), (138, 139, 163, 176), (164, 140, 138, 176), (139, 141, 210, 163), (211, 142, 140, 164), (141, 143, 212, 210), (213, 144, 142, 211), (143, 186, 165, 212), (166, 187, 144, 213), (80, 208, 212, 165), (213, 209, 81, 166), (208, 214, 210, 212), (211, 215, 209, 213), (78, 163, 210, 214), (211, 164, 79, 215), (130, 129, 71, 221), (71, 129, 131, 222), (132, 130, 221, 219), (222, 131, 133, 220), (134, 132, 219, 217), (220, 133, 135, 218), (136, 134, 217, 216), (218, 135, 136, 216), (216, 217, 228, 230), (229, 218, 216, 230), (217, 219, 226, 228), (227, 220, 218, 229), (219, 221, 224, 226), (225, 222, 220, 227), (221, 71, 223, 224), (223, 71, 222, 225), (223, 230, 228, 224), (229, 230, 223, 225), (224, 228, 226), (227, 229, 225), (182, 180, 233, 231), (234, 181, 183, 232), (111, 182, 231, 253), (232, 183, 112, 254), (109, 111, 253, 255), (254, 112, 110, 256), (180, 113, 251, 233), (252, 114, 181, 234), (113, 115, 249, 251), (250, 116, 114, 252), (115, 117, 247, 249), (248, 118, 116, 250), (117, 119, 245, 247), (246, 120, 118, 248), (119, 121, 243, 245), (244, 122, 120, 246), (121, 123, 241, 243), (242, 124, 122, 244), (123, 125, 239, 241), (240, 126, 124, 242), (125, 178, 235, 239), (236, 179, 126, 240), (178, 127, 237, 235), (238, 128, 179, 236), (127, 109, 255, 237), (256, 110, 128, 238), (237, 255, 257, 275), (258, 256, 238, 276), (235, 237, 275, 277), (276, 238, 236, 278), (239, 235, 277, 273), (278, 236, 240, 274), (241, 239, 273, 271), (274, 240, 242, 272), (243, 241, 271, 269), (272, 242, 244, 270), (245, 243, 269, 267), (270, 244, 246, 268), (247, 245, 267, 265), (268, 246, 248, 266), (249, 247, 265, 263), (266, 248, 250, 264), (251, 249, 263, 261), (264, 250, 252, 262), (233, 251, 261, 279), (262, 252, 234, 280), (255, 253, 259, 257), (260, 254, 256, 258), (253, 231, 281, 259), (282, 232, 254, 260), (231, 233, 279, 281), (280, 234, 232, 282), (66, 107, 283, 72), (284, 108, 66, 72), (107, 105, 285, 283), (286, 106, 108, 284), (105, 103, 287, 285), (288, 104, 106, 286), (103, 101, 289, 287), (290, 102, 104, 288), (101, 99, 291, 289), (292, 100, 102, 290), (99, 97, 293, 291), (294, 98, 100, 292), (97, 95, 295, 293), (296, 96, 98, 294), (95, 93, 297, 295), (298, 94, 96, 296), (93, 91, 299, 297), (300, 92, 94, 298), (307, 308, 327, 337), (328, 308, 307, 338), (306, 307, 337, 335), (338, 307, 306, 336), (305, 306, 335, 339), (336, 306, 305, 340), (88, 90, 305, 339), (305, 90, 89, 340), (86, 88, 339, 333), (340, 89, 87, 334), (84, 86, 333, 329), (334, 87, 85, 330), (82, 84, 329, 331), (330, 85, 83, 332), (329, 335, 337, 331), (338, 336, 330, 332), (329, 333, 339, 335), (340, 334, 330, 336), (325, 331, 337, 327), (338, 332, 326, 328), (80, 82, 331, 325), (332, 83, 81, 326), (208, 341, 343, 214), (344, 342, 209, 215), (80, 325, 341, 208), (342, 326, 81, 209), (78, 214, 343, 345), (344, 215, 79, 346), (78, 345, 299, 91), (300, 346, 79, 92), (76, 323, 351, 303), (352, 324, 76, 303), (303, 351, 349, 77), (350, 352, 303, 77), (77, 349, 347, 304), (348, 350, 77, 304), (304, 347, 327, 308), (328, 348, 304, 308), (325, 327, 347, 341), (348, 328, 326, 342), (295, 297, 317, 309), (318, 298, 296, 310), (75, 315, 323, 76), (324, 316, 75, 76), (301, 357, 355, 302), (356, 358, 301, 302), (302, 355, 353, 74), (354, 356, 302, 74), (74, 353, 315, 75), (316, 354, 74, 75), (291, 293, 361, 363), (362, 294, 292, 364), (363, 361, 367, 365), (368, 362, 364, 366), (365, 367, 369, 371), (370, 368, 366, 372), (371, 369, 375, 373), (376, 370, 372, 374), (313, 377, 373, 375), (374, 378, 314, 376), (315, 353, 373, 377), (374, 354, 316, 378), (353, 355, 371, 373), (372, 356, 354, 374), (355, 357, 365, 371), (366, 358, 356, 372), (357, 359, 363, 365), (364, 360, 358, 366), (289, 291, 363, 359), (364, 292, 290, 360), (73, 359, 357, 301), (358, 360, 73, 301), (283, 285, 287, 289), (288, 286, 284, 290), (283, 289, 359, 73), (360, 290, 284, 73), (72, 283, 73), (73, 284, 72), (293, 295, 309, 361), (310, 296, 294, 362), (309, 311, 367, 361), (368, 312, 310, 362), (311, 381, 369, 367), (370, 382, 312, 368), (313, 375, 369, 381), (370, 376, 314, 382), (347, 349, 385, 383), (386, 350, 348, 384), (317, 383, 385, 319), (386, 384, 318, 320), (297, 299, 383, 317), (384, 300, 298, 318), (299, 343, 341, 383), (342, 344, 300, 384), (341, 347, 383), (384, 348, 342), (299, 345, 343), (344, 346, 300), (313, 321, 379, 377), (380, 322, 314, 378), (315, 377, 379, 323), (380, 378, 316, 324), (319, 385, 379, 321), (380, 386, 320, 322), (349, 351, 379, 385), (380, 352, 350, 386), (323, 379, 351), (352, 380, 324), (399, 387, 413, 401), (414, 388, 400, 402), (399, 401, 403, 397), (404, 402, 400, 398), (397, 403, 405, 395), (406, 404, 398, 396), (395, 405, 407, 393), (408, 406, 396, 394), (393, 407, 409, 391), (410, 408, 394, 392), (391, 409, 411, 389), (412, 410, 392, 390), (409, 419, 417, 411), (418, 420, 410, 412), (407, 421, 419, 409), (420, 422, 408, 410), (405, 423, 421, 407), (422, 424, 406, 408), (403, 425, 423, 405), (424, 426, 404, 406), (401, 427, 425, 403), (426, 428, 402, 404), (401, 413, 415, 427), (416, 414, 402, 428), (317, 319, 443, 441), (444, 320, 318, 442), (319, 389, 411, 443), (412, 390, 320, 444), (309, 317, 441, 311), (442, 318, 310, 312), (381, 429, 413, 387), (414, 430, 382, 388), (411, 417, 439, 443), (440, 418, 412, 444), (437, 445, 443, 439), (444, 446, 438, 440), (433, 445, 437, 435), (438, 446, 434, 436), (431, 447, 445, 433), (446, 448, 432, 434), (429, 447, 431, 449), (432, 448, 430, 450), (413, 429, 449, 415), (450, 430, 414, 416), (311, 447, 429, 381), (430, 448, 312, 382), (311, 441, 445, 447), (446, 442, 312, 448), (441, 443, 445), (446, 444, 442), (415, 449, 451, 475), (452, 450, 416, 476), (449, 431, 461, 451), (462, 432, 450, 452), (431, 433, 459, 461), (460, 434, 432, 462), (433, 435, 457, 459), (458, 436, 434, 460), (435, 437, 455, 457), (456, 438, 436, 458), (437, 439, 453, 455), (454, 440, 438, 456), (439, 417, 473, 453), (474, 418, 440, 454), (427, 415, 475, 463), (476, 416, 428, 464), (425, 427, 463, 465), (464, 428, 426, 466), (423, 425, 465, 467), (466, 426, 424, 468), (421, 423, 467, 469), (468, 424, 422, 470), (419, 421, 469, 471), (470, 422, 420, 472), (417, 419, 471, 473), (472, 420, 418, 474), (457, 455, 479, 477), (480, 456, 458, 478), (477, 479, 481, 483), (482, 480, 478, 484), (483, 481, 487, 485), (488, 482, 484, 486), (485, 487, 489, 491), (490, 488, 486, 492), (463, 475, 485, 491), (486, 476, 464, 492), (451, 483, 485, 475), (486, 484, 452, 476), (451, 461, 477, 483), (478, 462, 452, 484), (457, 477, 461, 459), (462, 478, 458, 460), (453, 473, 479, 455), (480, 474, 454, 456), (471, 481, 479, 473), (480, 482, 472, 474), (469, 487, 481, 471), (482, 488, 470, 472), (467, 489, 487, 469), (488, 490, 468, 470), (465, 491, 489, 467), (490, 492, 466, 468), (463, 491, 465), (466, 492, 464), (391, 389, 503, 501), (504, 390, 392, 502), (393, 391, 501, 499), (502, 392, 394, 500), (395, 393, 499, 497), (500, 394, 396, 498), (397, 395, 497, 495), (498, 396, 398, 496), (399, 397, 495, 493), (496, 398, 400, 494), (387, 399, 493, 505), (494, 400, 388, 506), (493, 501, 503, 505), (504, 502, 494, 506), (493, 495, 499, 501), (500, 496, 494, 502), (495, 497, 499), (500, 498, 496), (313, 381, 387, 505), (388, 382, 314, 506), (313, 505, 503, 321), (504, 506, 314, 322), (319, 321, 503, 389), (504, 322, 320, 390)])
_uv = me_suzanne.uv_layers.new(name='UVMap')
_uv.uv.foreach_set('vector', [0.891, 0.5901, 0.8706, 0.5896, 0.8601, 0.5601, 0.9046, 0.5594, 0.8562, 0.8505, 0.8681, 0.8215, 0.8884, 0.822, 0.9006, 0.8532, 0.9046, 0.5594, 0.8601, 0.5601, 0.853, 0.5216, 0.9202, 0.5245, 0.8475, 0.8887, 0.8562, 0.8505, 0.9006, 0.8532, 0.9147, 0.8887, 0.8601, 0.5601, 0.8289, 0.5908, 0.7985, 0.5695, 0.853, 0.5216, 0.7951, 0.8384, 0.8264, 0.8185, 0.8562, 0.8505, 0.8475, 0.8887, 0.8706, 0.5896, 0.8544, 0.6048, 0.8289, 0.5908, 0.8601, 0.5601, 0.8264, 0.8185, 0.8525, 0.8057, 0.8681, 0.8215, 0.8562, 0.8505, 0.8544, 0.6048, 0.8541, 0.6255, 0.8282, 0.6334, 0.8289, 0.5908, 0.8276, 0.776, 0.8532, 0.785, 0.8525, 0.8057, 0.8264, 0.8185, 0.8289, 0.5908, 0.8282, 0.6334, 0.791, 0.6454, 0.7985, 0.5695, 0.791, 0.7622, 0.8276, 0.776, 0.8264, 0.8185, 0.7951, 0.8384, 0.8282, 0.6334, 0.8552, 0.6685, 0.8424, 0.7025, 0.791, 0.6454, 0.8448, 0.7075, 0.8561, 0.742, 0.8276, 0.776, 0.791, 0.7622, 0.8541, 0.6255, 0.8675, 0.6423, 0.8552, 0.6685, 0.8282, 0.6334, 0.8561, 0.742, 0.8673, 0.7688, 0.8532, 0.785, 0.8276, 0.776, 0.8675, 0.6423, 0.8905, 0.6419, 0.9004, 0.667, 0.8552, 0.6685, 0.9012, 0.7456, 0.8902, 0.7702, 0.8673, 0.7688, 0.8561, 0.742, 0.8552, 0.6685, 0.9004, 0.667, 0.9189, 0.6997, 0.8424, 0.7025, 0.9212, 0.7137, 0.9012, 0.7456, 0.8561, 0.742, 0.8448, 0.7075, 0.9004, 0.667, 0.9319, 0.6368, 0.9684, 0.6453, 0.9189, 0.6997, 0.9682, 0.7702, 0.9314, 0.7771, 0.9012, 0.7456, 0.9212, 0.7137, 0.8905, 0.6419, 0.9059, 0.6279, 0.9319, 0.6368, 0.9004, 0.667, 0.9314, 0.7771, 0.905, 0.7849, 0.8902, 0.7702, 0.9012, 0.7456, 0.9059, 0.6279, 0.9062, 0.6057, 0.9337, 0.593, 0.9319, 0.6368, 0.9312, 0.8209, 0.9044, 0.807, 0.905, 0.7849, 0.9314, 0.7771, 0.9319, 0.6368, 0.9337, 0.593, 0.9684, 0.5738, 0.9684, 0.6453, 0.965, 0.8417, 0.9312, 0.8209, 0.9314, 0.7771, 0.9682, 0.7702, 0.9337, 0.593, 0.9046, 0.5594, 0.9202, 0.5245, 0.9684, 0.5738, 0.9147, 0.8887, 0.9006, 0.8532, 0.9312, 0.8209, 0.965, 0.8417, 0.9062, 0.6057, 0.891, 0.5901, 0.9046, 0.5594, 0.9337, 0.593, 0.9006, 0.8532, 0.8884, 0.822, 0.9044, 0.807, 0.9312, 0.8209, 0.891, 0.5901, 0.9062, 0.6057, 0.9024, 0.6079, 0.8896, 0.5933, 0.9006, 0.8047, 0.9044, 0.807, 0.8884, 0.822, 0.8872, 0.8187, 0.9062, 0.6057, 0.9059, 0.6279, 0.8998, 0.6263, 0.9024, 0.6079, 0.8988, 0.7862, 0.905, 0.7849, 0.9044, 0.807, 0.9006, 0.8047, 0.9059, 0.6279, 0.8905, 0.6419, 0.8878, 0.6365, 0.8998, 0.6263, 0.8874, 0.7754, 0.8902, 0.7702, 0.905, 0.7849, 0.8988, 0.7862, 0.8905, 0.6419, 0.8675, 0.6423, 0.8709, 0.6352, 0.8878, 0.6365, 0.8704, 0.776, 0.8673, 0.7688, 0.8902, 0.7702, 0.8874, 0.7754, 0.8675, 0.6423, 0.8541, 0.6255, 0.8599, 0.6239, 0.8709, 0.6352, 0.8589, 0.7868, 0.8532, 0.785, 0.8673, 0.7688, 0.8704, 0.776, 0.8541, 0.6255, 0.8544, 0.6048, 0.8597, 0.6082, 0.8599, 0.6239, 0.8579, 0.8025, 0.8525, 0.8057, 0.8532, 0.785, 0.8589, 0.7868, 0.8544, 0.6048, 0.8706, 0.5896, 0.8717, 0.594, 0.8597, 0.6082, 0.8693, 0.8172, 0.8681, 0.8215, 0.8525, 0.8057, 0.8579, 0.8025, 0.8706, 0.5896, 0.891, 0.5901, 0.8896, 0.5933, 0.8717, 0.594, 0.8872, 0.8187, 0.8884, 0.822, 0.8681, 0.8215, 0.8693, 0.8172, 0.8794, 0.6165, 0.8717, 0.594, 0.8896, 0.5933, 0.8872, 0.8187, 0.8693, 0.8172, 0.878, 0.7951, 0.8597, 0.6082, 0.8717, 0.594, 0.8794, 0.6165, 0.878, 0.7951, 0.8693, 0.8172, 0.8579, 0.8025, 0.8794, 0.6165, 0.8599, 0.6239, 0.8597, 0.6082, 0.8579, 0.8025, 0.8589, 0.7868, 0.878, 0.7951, 0.8794, 0.6165, 0.8709, 0.6352, 0.8599, 0.6239, 0.8589, 0.7868, 0.8704, 0.776, 0.878, 0.7951, 0.8794, 0.6165, 0.8878, 0.6365, 0.8709, 0.6352, 0.8704, 0.776, 0.8874, 0.7754, 0.878, 0.7951, 0.8794, 0.6165, 0.8998, 0.6263, 0.8878, 0.6365, 0.8874, 0.7754, 0.8988, 0.7862, 0.878, 0.7951, 0.8794, 0.6165, 0.9024, 0.6079, 0.8998, 0.6263, 0.8988, 0.7862, 0.9006, 0.8047, 0.878, 0.7951, 0.8794, 0.6165, 0.8896, 0.5933, 0.9024, 0.6079, 0.9006, 0.8047, 0.8872, 0.8187, 0.878, 0.7951, 0.5403, 0.05381, 0.5364, 0.06207, 0.5189, 0.05968, 0.5189, 0.05029, 0.5189, 0.05968, 0.5015, 0.06204, 0.4976, 0.05377, 0.5189, 0.05029, 0.5519, 0.05834, 0.5428, 0.06409, 0.5364, 0.06207, 0.5403, 0.05381, 0.5015, 0.06204, 0.4951, 0.06405, 0.486, 0.05827, 0.4976, 0.05377, 0.5551, 0.0619, 0.5463, 0.07267, 0.5428, 0.06409, 0.5519, 0.05834, 0.4951, 0.06405, 0.4916, 0.07262, 0.4828, 0.06183, 0.486, 0.05827, 0.5638, 0.07659, 0.5483, 0.08489, 0.5463, 0.07267, 0.5551, 0.0619, 0.4916, 0.07262, 0.4895, 0.08486, 0.474, 0.07651, 0.4828, 0.06183, 0.5831, 0.1085, 0.5556, 0.1217, 0.5483, 0.08489, 0.5638, 0.07659, 0.4895, 0.08486, 0.4822, 0.1218, 0.4545, 0.1085, 0.474, 0.07651, 0.6055, 0.1651, 0.6474, 0.2005, 0.6215, 0.2278, 0.5531, 0.2096, 0.4165, 0.2295, 0.3897, 0.2019, 0.432, 0.1656, 0.4853, 0.2101, 0.6474, 0.2005, 0.6764, 0.2332, 0.6648, 0.2532, 0.6215, 0.2278, 0.3727, 0.2564, 0.3603, 0.2359, 0.3897, 0.2019, 0.4165, 0.2295, 0.6764, 0.2332, 0.7153, 0.2654, 0.6839, 0.28, 0.6648, 0.2532, 0.3537, 0.2846, 0.3205, 0.2703, 0.3603, 0.2359, 0.3727, 0.2564, 0.7153, 0.2654, 0.7073, 0.3101, 0.6875, 0.3115, 0.6839, 0.28, 0.3512, 0.3174, 0.3307, 0.3169, 0.3205, 0.2703, 0.3537, 0.2846, 0.7073, 0.3101, 0.6974, 0.3327, 0.6768, 0.3239, 0.6875, 0.3115, 0.3627, 0.3297, 0.342, 0.3397, 0.3307, 0.3169, 0.3512, 0.3174, 0.6974, 0.3327, 0.6628, 0.3725, 0.6391, 0.3573, 0.6768, 0.3239, 0.4028, 0.3621, 0.3793, 0.3787, 0.342, 0.3397, 0.3627, 0.3297, 0.6628, 0.3725, 0.6268, 0.3958, 0.6183, 0.3752, 0.6391, 0.3573, 0.4246, 0.3793, 0.4169, 0.4006, 0.3793, 0.3787, 0.4028, 0.3621, 0.6268, 0.3958, 0.6048, 0.3978, 0.6008, 0.3779, 0.6183, 0.3752, 0.4424, 0.3812, 0.4393, 0.4015, 0.4169, 0.4006, 0.4246, 0.3793, 0.6048, 0.3978, 0.5531, 0.3905, 0.5597, 0.357, 0.6008, 0.3779, 0.4829, 0.3585, 0.4909, 0.3919, 0.4393, 0.4015, 0.4424, 0.3812, 0.5531, 0.3905, 0.5219, 0.386, 0.5211, 0.3439, 0.5597, 0.357, 0.5211, 0.3439, 0.5219, 0.386, 0.4909, 0.3919, 0.4829, 0.3585, 0.5773, 0.3402, 0.5998, 0.3448, 0.6008, 0.3779, 0.5597, 0.357, 0.4424, 0.3812, 0.442, 0.3478, 0.4646, 0.3422, 0.4829, 0.3585, 0.5998, 0.3448, 0.6155, 0.342, 0.6183, 0.3752, 0.6008, 0.3779, 0.4246, 0.3793, 0.426, 0.3456, 0.442, 0.3478, 0.4424, 0.3812, 0.6345, 0.3323, 0.6391, 0.3573, 0.6183, 0.3752, 0.6155, 0.342, 0.4246, 0.3793, 0.4028, 0.3621, 0.4064, 0.3365, 0.426, 0.3456, 0.6624, 0.3128, 0.6768, 0.3239, 0.6391, 0.3573, 0.6345, 0.3323, 0.4028, 0.3621, 0.3627, 0.3297, 0.3771, 0.3177, 0.4064, 0.3365, 0.6684, 0.298, 0.6875, 0.3115, 0.6768, 0.3239, 0.6624, 0.3128, 0.3627, 0.3297, 0.3512, 0.3174, 0.3703, 0.3026, 0.3771, 0.3177, 0.6641, 0.2779, 0.6839, 0.28, 0.6875, 0.3115, 0.6684, 0.298, 0.3512, 0.3174, 0.3537, 0.2846, 0.3741, 0.2818, 0.3703, 0.3026, 0.6392, 0.253, 0.6648, 0.2532, 0.6839, 0.28, 0.6641, 0.2779, 0.3537, 0.2846, 0.3727, 0.2564, 0.3989, 0.2556, 0.3741, 0.2818, 0.614, 0.2427, 0.6215, 0.2278, 0.6648, 0.2532, 0.6392, 0.253, 0.3727, 0.2564, 0.4165, 0.2295, 0.4245, 0.2445, 0.3989, 0.2556, 0.5729, 0.2586, 0.5531, 0.2096, 0.6215, 0.2278, 0.614, 0.2427, 0.4165, 0.2295, 0.4853, 0.2101, 0.4664, 0.2597, 0.4245, 0.2445, 0.5729, 0.2586, 0.5639, 0.272, 0.5198, 0.2489, 0.5531, 0.2096, 0.5198, 0.2489, 0.4759, 0.2731, 0.4664, 0.2597, 0.4853, 0.2101, 0.5773, 0.3402, 0.5597, 0.357, 0.5211, 0.3439, 0.5585, 0.3166, 0.5211, 0.3439, 0.4829, 0.3585, 0.4646, 0.3422, 0.4826, 0.3178, 0.5585, 0.3166, 0.5211, 0.3439, 0.5203, 0.2948, 0.5569, 0.2912, 0.5203, 0.2948, 0.5211, 0.3439, 0.4826, 0.3178, 0.4834, 0.2922, 0.5198, 0.2489, 0.5639, 0.272, 0.5569, 0.2912, 0.5203, 0.2948, 0.4834, 0.2922, 0.4759, 0.2731, 0.5198, 0.2489, 0.5203, 0.2948, 0.5255, 0.06897, 0.5189, 0.0679, 0.5189, 0.05968, 0.5364, 0.06207, 0.5189, 0.05968, 0.5189, 0.0679, 0.5124, 0.06896, 0.5015, 0.06204, 0.5312, 0.07383, 0.5255, 0.06897, 0.5364, 0.06207, 0.5428, 0.06409, 0.5015, 0.06204, 0.5124, 0.06896, 0.5066, 0.07381, 0.4951, 0.06405, 0.531, 0.08743, 0.5312, 0.07383, 0.5428, 0.06409, 0.5463, 0.07267, 0.4951, 0.06405, 0.5066, 0.07381, 0.5068, 0.08742, 0.4916, 0.07262, 0.5556, 0.1217, 0.532, 0.1277, 0.5327, 0.09092, 0.5483, 0.08489, 0.5052, 0.09091, 0.5058, 0.1277, 0.4822, 0.1218, 0.4895, 0.08486, 0.531, 0.08743, 0.5463, 0.07267, 0.5483, 0.08489, 0.5327, 0.09092, 0.4895, 0.08486, 0.4916, 0.07262, 0.5068, 0.08742, 0.5052, 0.09091, 0.5381, 0.1584, 0.519, 0.1517, 0.5189, 0.1284, 0.532, 0.1277, 0.5189, 0.1284, 0.519, 0.1517, 0.4999, 0.1584, 0.5058, 0.1277, 0.5327, 0.09092, 0.532, 0.1277, 0.5189, 0.1284, 0.5189, 0.09395, 0.5189, 0.1284, 0.5058, 0.1277, 0.5052, 0.09091, 0.5189, 0.09395, 0.5189, 0.08518, 0.531, 0.08743, 0.5327, 0.09092, 0.5189, 0.09395, 0.5052, 0.09091, 0.5068, 0.08742, 0.5189, 0.08518, 0.5189, 0.09395, 0.5484, 0.1736, 0.538, 0.176, 0.5352, 0.1668, 0.5381, 0.1584, 0.5028, 0.1669, 0.5001, 0.176, 0.4897, 0.1737, 0.4999, 0.1584, 0.5443, 0.1934, 0.5372, 0.1876, 0.538, 0.176, 0.5484, 0.1736, 0.5001, 0.176, 0.5009, 0.1876, 0.494, 0.1934, 0.4897, 0.1737, 0.5198, 0.2008, 0.5288, 0.1918, 0.5372, 0.1876, 0.5443, 0.1934, 0.5009, 0.1876, 0.5092, 0.1916, 0.5198, 0.2008, 0.494, 0.1934, 0.5176, 0.1906, 0.5191, 0.1854, 0.5288, 0.1918, 0.5198, 0.2008, 0.5092, 0.1916, 0.5191, 0.1854, 0.5176, 0.1906, 0.5198, 0.2008, 0.519, 0.1517, 0.5381, 0.1584, 0.5352, 0.1668, 0.519, 0.159, 0.5028, 0.1669, 0.4999, 0.1584, 0.519, 0.1517, 0.519, 0.159, 0.519, 0.159, 0.5352, 0.1668, 0.5311, 0.1716, 0.519, 0.1656, 0.5069, 0.1717, 0.5028, 0.1669, 0.519, 0.159, 0.519, 0.1656, 0.5191, 0.1854, 0.5191, 0.1795, 0.5282, 0.1863, 0.5288, 0.1918, 0.5098, 0.1863, 0.5191, 0.1795, 0.5191, 0.1854, 0.5092, 0.1916, 0.5288, 0.1918, 0.5282, 0.1863, 0.5335, 0.1842, 0.5372, 0.1876, 0.5045, 0.1842, 0.5098, 0.1863, 0.5092, 0.1916, 0.5009, 0.1876, 0.5372, 0.1876, 0.5335, 0.1842, 0.5334, 0.1767, 0.538, 0.176, 0.5046, 0.1768, 0.5045, 0.1842, 0.5009, 0.1876, 0.5001, 0.176, 0.538, 0.176, 0.5334, 0.1767, 0.5311, 0.1716, 0.5352, 0.1668, 0.5069, 0.1717, 0.5046, 0.1768, 0.5001, 0.176, 0.5028, 0.1669, 0.5191, 0.1795, 0.5334, 0.1767, 0.5335, 0.1842, 0.5282, 0.1863, 0.5045, 0.1842, 0.5046, 0.1768, 0.5191, 0.1795, 0.5098, 0.1863, 0.5191, 0.1795, 0.519, 0.1656, 0.5311, 0.1716, 0.5334, 0.1767, 0.5069, 0.1717, 0.519, 0.1656, 0.5191, 0.1795, 0.5046, 0.1768, 0.5198, 0.2008, 0.5443, 0.1934, 0.5531, 0.2096, 0.5198, 0.2489, 0.4853, 0.2101, 0.494, 0.1934, 0.5198, 0.2008, 0.5198, 0.2489, 0.5443, 0.1934, 0.5484, 0.1736, 0.5616, 0.1678, 0.5531, 0.2096, 0.4764, 0.168, 0.4897, 0.1737, 0.494, 0.1934, 0.4853, 0.2101, 0.5484, 0.1736, 0.5381, 0.1584, 0.5595, 0.1493, 0.5616, 0.1678, 0.4784, 0.1494, 0.4999, 0.1584, 0.4897, 0.1737, 0.4764, 0.168, 0.5381, 0.1584, 0.532, 0.1277, 0.5556, 0.1217, 0.5595, 0.1493, 0.4822, 0.1218, 0.5058, 0.1277, 0.4999, 0.1584, 0.4784, 0.1494, 0.5831, 0.1085, 0.5961, 0.1334, 0.5595, 0.1493, 0.5556, 0.1217, 0.4784, 0.1494, 0.4414, 0.1336, 0.4545, 0.1085, 0.4822, 0.1218, 0.5961, 0.1334, 0.6012, 0.1479, 0.5616, 0.1678, 0.5595, 0.1493, 0.4764, 0.168, 0.4363, 0.1482, 0.4414, 0.1336, 0.4784, 0.1494, 0.6055, 0.1651, 0.5531, 0.2096, 0.5616, 0.1678, 0.6012, 0.1479, 0.4764, 0.168, 0.4853, 0.2101, 0.432, 0.1656, 0.4363, 0.1482, 0.531, 0.08743, 0.5189, 0.08518, 0.5189, 0.08387, 0.5289, 0.08496, 0.5189, 0.08387, 0.5189, 0.08518, 0.5068, 0.08742, 0.5089, 0.08495, 0.5312, 0.07383, 0.531, 0.08743, 0.5289, 0.08496, 0.529, 0.07543, 0.5089, 0.08495, 0.5068, 0.08742, 0.5066, 0.07381, 0.5088, 0.07542, 0.5255, 0.06897, 0.5312, 0.07383, 0.529, 0.07543, 0.5238, 0.07051, 0.5088, 0.07542, 0.5066, 0.07381, 0.5124, 0.06896, 0.5141, 0.0705, 0.5189, 0.0679, 0.5255, 0.06897, 0.5238, 0.07051, 0.5189, 0.06947, 0.5141, 0.0705, 0.5124, 0.06896, 0.5189, 0.0679, 0.5189, 0.06947, 0.5189, 0.06947, 0.5238, 0.07051, 0.5216, 0.07497, 0.5189, 0.07426, 0.5163, 0.07497, 0.5141, 0.0705, 0.5189, 0.06947, 0.5189, 0.07426, 0.5238, 0.07051, 0.529, 0.07543, 0.5242, 0.07669, 0.5216, 0.07497, 0.5136, 0.07668, 0.5088, 0.07542, 0.5141, 0.0705, 0.5163, 0.07497, 0.529, 0.07543, 0.5289, 0.08496, 0.5246, 0.07989, 0.5242, 0.07669, 0.5133, 0.07988, 0.5089, 0.08495, 0.5088, 0.07542, 0.5136, 0.07668, 0.5289, 0.08496, 0.5189, 0.08387, 0.5189, 0.07933, 0.5246, 0.07989, 0.5189, 0.07933, 0.5189, 0.08387, 0.5089, 0.08495, 0.5133, 0.07988, 0.5189, 0.07933, 0.5189, 0.07426, 0.5216, 0.07497, 0.5246, 0.07989, 0.5163, 0.07497, 0.5189, 0.07426, 0.5189, 0.07933, 0.5133, 0.07988, 0.5246, 0.07989, 0.5216, 0.07497, 0.5242, 0.07669, 0.5136, 0.07668, 0.5163, 0.07497, 0.5133, 0.07988, 0.5569, 0.2912, 0.5639, 0.272, 0.5718, 0.2773, 0.5684, 0.2929, 0.4681, 0.2786, 0.4759, 0.2731, 0.4834, 0.2922, 0.472, 0.2943, 0.5585, 0.3166, 0.5569, 0.2912, 0.5684, 0.2929, 0.5731, 0.3114, 0.472, 0.2943, 0.4834, 0.2922, 0.4826, 0.3178, 0.4678, 0.3131, 0.5773, 0.3402, 0.5585, 0.3166, 0.5731, 0.3114, 0.5849, 0.3277, 0.4678, 0.3131, 0.4826, 0.3178, 0.4646, 0.3422, 0.4565, 0.33, 0.5639, 0.272, 0.5729, 0.2586, 0.5807, 0.2666, 0.5718, 0.2773, 0.4587, 0.268, 0.4664, 0.2597, 0.4759, 0.2731, 0.4681, 0.2786, 0.5729, 0.2586, 0.614, 0.2427, 0.6117, 0.2557, 0.5807, 0.2666, 0.4271, 0.2577, 0.4245, 0.2445, 0.4664, 0.2597, 0.4587, 0.268, 0.614, 0.2427, 0.6392, 0.253, 0.6325, 0.2629, 0.6117, 0.2557, 0.4061, 0.2655, 0.3989, 0.2556, 0.4245, 0.2445, 0.4271, 0.2577, 0.6392, 0.253, 0.6641, 0.2779, 0.6537, 0.28, 0.6325, 0.2629, 0.3849, 0.2836, 0.3741, 0.2818, 0.3989, 0.2556, 0.4061, 0.2655, 0.6641, 0.2779, 0.6684, 0.298, 0.6561, 0.2976, 0.6537, 0.28, 0.383, 0.3019, 0.3703, 0.3026, 0.3741, 0.2818, 0.3849, 0.2836, 0.6684, 0.298, 0.6624, 0.3128, 0.6528, 0.3102, 0.6561, 0.2976, 0.3869, 0.3146, 0.3771, 0.3177, 0.3703, 0.3026, 0.383, 0.3019, 0.6624, 0.3128, 0.6345, 0.3323, 0.629, 0.3239, 0.6528, 0.3102, 0.4116, 0.3277, 0.4064, 0.3365, 0.3771, 0.3177, 0.3869, 0.3146, 0.6345, 0.3323, 0.6155, 0.342, 0.6144, 0.332, 0.629, 0.3239, 0.4267, 0.3354, 0.426, 0.3456, 0.4064, 0.3365, 0.4116, 0.3277, 0.6155, 0.342, 0.5998, 0.3448, 0.601, 0.3336, 0.6144, 0.332, 0.4403, 0.3365, 0.442, 0.3478, 0.426, 0.3456, 0.4267, 0.3354, 0.5998, 0.3448, 0.5773, 0.3402, 0.5849, 0.3277, 0.601, 0.3336, 0.4565, 0.33, 0.4646, 0.3422, 0.442, 0.3478, 0.4403, 0.3365, 0.601, 0.3336, 0.5849, 0.3277, 0.5906, 0.3215, 0.6018, 0.3285, 0.4504, 0.3239, 0.4565, 0.33, 0.4403, 0.3365, 0.4394, 0.3313, 0.6144, 0.332, 0.601, 0.3336, 0.6018, 0.3285, 0.6133, 0.3271, 0.4394, 0.3313, 0.4403, 0.3365, 0.4267, 0.3354, 0.4276, 0.3304, 0.629, 0.3239, 0.6144, 0.332, 0.6133, 0.3271, 0.6269, 0.3205, 0.4276, 0.3304, 0.4267, 0.3354, 0.4116, 0.3277, 0.4136, 0.3242, 0.6528, 0.3102, 0.629, 0.3239, 0.6269, 0.3205, 0.6462, 0.3064, 0.4136, 0.3242, 0.4116, 0.3277, 0.3869, 0.3146, 0.3934, 0.3105, 0.6561, 0.2976, 0.6528, 0.3102, 0.6462, 0.3064, 0.6495, 0.2962, 0.3934, 0.3105, 0.3869, 0.3146, 0.383, 0.3019, 0.3897, 0.3002, 0.6537, 0.28, 0.6561, 0.2976, 0.6495, 0.2962, 0.6478, 0.2835, 0.3897, 0.3002, 0.383, 0.3019, 0.3849, 0.2836, 0.391, 0.2871, 0.6325, 0.2629, 0.6537, 0.28, 0.6478, 0.2835, 0.6298, 0.2673, 0.391, 0.2871, 0.3849, 0.2836, 0.4061, 0.2655, 0.4089, 0.27, 0.6117, 0.2557, 0.6325, 0.2629, 0.6298, 0.2673, 0.6126, 0.2616, 0.4089, 0.27, 0.4061, 0.2655, 0.4271, 0.2577, 0.4263, 0.2637, 0.5807, 0.2666, 0.6117, 0.2557, 0.6126, 0.2616, 0.5852, 0.271, 0.4263, 0.2637, 0.4271, 0.2577, 0.4587, 0.268, 0.4544, 0.2726, 0.5718, 0.2773, 0.5807, 0.2666, 0.5852, 0.271, 0.5781, 0.2819, 0.4544, 0.2726, 0.4587, 0.268, 0.4681, 0.2786, 0.4618, 0.2834, 0.5849, 0.3277, 0.5731, 0.3114, 0.5795, 0.3093, 0.5906, 0.3215, 0.4612, 0.3112, 0.4678, 0.3131, 0.4565, 0.33, 0.4504, 0.3239, 0.5731, 0.3114, 0.5684, 0.2929, 0.5775, 0.2938, 0.5795, 0.3093, 0.4628, 0.2954, 0.472, 0.2943, 0.4678, 0.3131, 0.4612, 0.3112, 0.5684, 0.2929, 0.5718, 0.2773, 0.5781, 0.2819, 0.5775, 0.2938, 0.4618, 0.2834, 0.4681, 0.2786, 0.472, 0.2943, 0.4628, 0.2954, 0.5219, 0.386, 0.5531, 0.3905, 0.5532, 0.4331, 0.523, 0.4336, 0.4928, 0.4345, 0.4909, 0.3919, 0.5219, 0.386, 0.523, 0.4336, 0.5531, 0.3905, 0.6048, 0.3978, 0.6098, 0.4315, 0.5532, 0.4331, 0.4359, 0.4357, 0.4393, 0.4015, 0.4909, 0.3919, 0.4928, 0.4345, 0.6048, 0.3978, 0.6268, 0.3958, 0.6482, 0.4193, 0.6098, 0.4315, 0.3965, 0.4254, 0.4169, 0.4006, 0.4393, 0.4015, 0.4359, 0.4357, 0.6268, 0.3958, 0.6628, 0.3725, 0.6921, 0.3883, 0.6482, 0.4193, 0.3503, 0.3962, 0.3793, 0.3787, 0.4169, 0.4006, 0.3965, 0.4254, 0.6628, 0.3725, 0.6974, 0.3327, 0.7263, 0.3418, 0.6921, 0.3883, 0.3128, 0.3506, 0.342, 0.3397, 0.3793, 0.3787, 0.3503, 0.3962, 0.6974, 0.3327, 0.7073, 0.3101, 0.7359, 0.3121, 0.7263, 0.3418, 0.3011, 0.3206, 0.3307, 0.3169, 0.342, 0.3397, 0.3128, 0.3506, 0.7073, 0.3101, 0.7153, 0.2654, 0.7299, 0.2564, 0.7359, 0.3121, 0.3049, 0.2611, 0.3205, 0.2703, 0.3307, 0.3169, 0.3011, 0.3206, 0.7153, 0.2654, 0.6764, 0.2332, 0.6982, 0.2169, 0.7299, 0.2564, 0.3374, 0.2192, 0.3603, 0.2359, 0.3205, 0.2703, 0.3049, 0.2611, 0.6764, 0.2332, 0.6474, 0.2005, 0.6631, 0.1907, 0.6982, 0.2169, 0.3735, 0.1919, 0.3897, 0.2019, 0.3603, 0.2359, 0.3374, 0.2192, 0.6269, 0.01561, 0.6494, 0.02238, 0.6605, 0.07608, 0.6214, 0.04809, 0.3768, 0.0753, 0.3888, 0.02159, 0.4113, 0.01513, 0.4164, 0.04763, 0.5675, 0.000144, 0.6269, 0.01561, 0.6214, 0.04809, 0.5772, 0.0328, 0.4164, 0.04763, 0.4113, 0.01513, 0.4706, 0.000144, 0.4608, 0.03266, 0.5189, 0.02489, 0.5675, 0.000144, 0.5772, 0.0328, 0.5474, 0.04172, 0.4608, 0.03266, 0.4706, 0.000144, 0.5189, 0.02489, 0.4905, 0.04167, 0.5403, 0.05381, 0.5189, 0.05029, 0.5189, 0.02489, 0.5474, 0.04172, 0.5189, 0.02489, 0.5189, 0.05029, 0.4976, 0.05377, 0.4905, 0.04167, 0.5519, 0.05834, 0.5403, 0.05381, 0.5474, 0.04172, 0.5581, 0.05387, 0.4905, 0.04167, 0.4976, 0.05377, 0.486, 0.05827, 0.4798, 0.05378, 0.5551, 0.0619, 0.5519, 0.05834, 0.5581, 0.05387, 0.577, 0.058, 0.4798, 0.05378, 0.486, 0.05827, 0.4828, 0.06183, 0.4609, 0.05785, 0.5638, 0.07659, 0.5551, 0.0619, 0.577, 0.058, 0.6117, 0.07827, 0.4609, 0.05785, 0.4828, 0.06183, 0.474, 0.07651, 0.4259, 0.07799, 0.577, 0.058, 0.5772, 0.0328, 0.6214, 0.04809, 0.6117, 0.07827, 0.4164, 0.04763, 0.4608, 0.03266, 0.4609, 0.05785, 0.4259, 0.07799, 0.577, 0.058, 0.5581, 0.05387, 0.5474, 0.04172, 0.5772, 0.0328, 0.4905, 0.04167, 0.4798, 0.05378, 0.4609, 0.05785, 0.4608, 0.03266, 0.6267, 0.1114, 0.6117, 0.07827, 0.6214, 0.04809, 0.6605, 0.07608, 0.4164, 0.04763, 0.4259, 0.07799, 0.4106, 0.1112, 0.3768, 0.0753, 0.5831, 0.1085, 0.5638, 0.07659, 0.6117, 0.07827, 0.6267, 0.1114, 0.4259, 0.07799, 0.474, 0.07651, 0.4545, 0.1085, 0.4106, 0.1112, 0.5961, 0.1334, 0.6295, 0.1305, 0.6235, 0.1468, 0.6012, 0.1479, 0.4137, 0.1472, 0.4076, 0.1306, 0.4414, 0.1336, 0.4363, 0.1482, 0.5831, 0.1085, 0.6267, 0.1114, 0.6295, 0.1305, 0.5961, 0.1334, 0.4076, 0.1306, 0.4106, 0.1112, 0.4545, 0.1085, 0.4414, 0.1336, 0.6055, 0.1651, 0.6012, 0.1479, 0.6235, 0.1468, 0.6193, 0.1598, 0.4137, 0.1472, 0.4363, 0.1482, 0.432, 0.1656, 0.418, 0.1604, 0.6055, 0.1651, 0.6193, 0.1598, 0.6631, 0.1907, 0.6474, 0.2005, 0.3735, 0.1919, 0.418, 0.1604, 0.432, 0.1656, 0.3897, 0.2019, 0.9459, 0.07957, 0.8862, 0.1218, 0.8491, 0.09973, 0.8918, 0.03692, 0.1831, 0.09213, 0.1413, 0.1125, 0.07896, 0.06072, 0.1423, 0.02147, 0.8918, 0.03692, 0.8491, 0.09973, 0.7885, 0.08083, 0.8056, 0.01079, 0.2464, 0.07651, 0.1831, 0.09213, 0.1423, 0.02147, 0.2326, 0.003484, 0.8056, 0.01079, 0.7885, 0.08083, 0.687, 0.0772, 0.6724, 0.0222, 0.3499, 0.07596, 0.2464, 0.07651, 0.2326, 0.003484, 0.366, 0.02099, 0.6724, 0.0222, 0.687, 0.0772, 0.6605, 0.07608, 0.6494, 0.02238, 0.3768, 0.0753, 0.3499, 0.07596, 0.366, 0.02099, 0.3888, 0.02159, 0.6267, 0.1114, 0.6605, 0.07608, 0.687, 0.0772, 0.6295, 0.1305, 0.3499, 0.07596, 0.3768, 0.0753, 0.4106, 0.1112, 0.4076, 0.1306, 0.7299, 0.2564, 0.6982, 0.2169, 0.7602, 0.1932, 0.789, 0.2333, 0.2716, 0.1939, 0.3374, 0.2192, 0.3049, 0.2611, 0.2413, 0.237, 0.9945, 0.1677, 0.9091, 0.1833, 0.8862, 0.1218, 0.9459, 0.07957, 0.1413, 0.1125, 0.1079, 0.1791, 0.01183, 0.1554, 0.07896, 0.06072, 0.9117, 0.4024, 0.8629, 0.3386, 0.8941, 0.3019, 0.9629, 0.3448, 0.1238, 0.3155, 0.1606, 0.3568, 0.1064, 0.4327, 0.04397, 0.367, 0.9629, 0.3448, 0.8941, 0.3019, 0.9154, 0.2598, 0.9999, 0.2546, 0.09896, 0.267, 0.1238, 0.3155, 0.04397, 0.367, 0.000144, 0.2591, 0.9999, 0.2546, 0.9154, 0.2598, 0.9091, 0.1833, 0.9945, 0.1677, 0.1079, 0.1791, 0.09896, 0.267, 0.000144, 0.2591, 0.01183, 0.1554, 0.7495, 0.3347, 0.7359, 0.3121, 0.7663, 0.3008, 0.7892, 0.3137, 0.2674, 0.3101, 0.3011, 0.3206, 0.2882, 0.3465, 0.243, 0.3256, 0.7892, 0.3137, 0.7663, 0.3008, 0.8153, 0.2764, 0.8462, 0.2934, 0.2131, 0.2852, 0.2674, 0.3101, 0.243, 0.3256, 0.1785, 0.305, 0.8462, 0.2934, 0.8153, 0.2764, 0.845, 0.2564, 0.8735, 0.2659, 0.1797, 0.2633, 0.2131, 0.2852, 0.1785, 0.305, 0.1471, 0.2743, 0.8735, 0.2659, 0.845, 0.2564, 0.8591, 0.2282, 0.887, 0.2338, 0.1628, 0.2317, 0.1797, 0.2633, 0.1471, 0.2743, 0.1315, 0.2376, 0.8424, 0.1952, 0.875, 0.1847, 0.887, 0.2338, 0.8591, 0.2282, 0.1315, 0.2376, 0.1452, 0.1827, 0.1768, 0.1962, 0.1628, 0.2317, 0.9091, 0.1833, 0.9154, 0.2598, 0.887, 0.2338, 0.875, 0.1847, 0.1315, 0.2376, 0.09896, 0.267, 0.1079, 0.1791, 0.1452, 0.1827, 0.9154, 0.2598, 0.8941, 0.3019, 0.8735, 0.2659, 0.887, 0.2338, 0.1471, 0.2743, 0.1238, 0.3155, 0.09896, 0.267, 0.1315, 0.2376, 0.8941, 0.3019, 0.8629, 0.3386, 0.8462, 0.2934, 0.8735, 0.2659, 0.1785, 0.305, 0.1606, 0.3568, 0.1238, 0.3155, 0.1471, 0.2743, 0.8629, 0.3386, 0.7943, 0.3641, 0.7892, 0.3137, 0.8462, 0.2934, 0.243, 0.3256, 0.2398, 0.3826, 0.1606, 0.3568, 0.1785, 0.305, 0.7702, 0.3795, 0.7495, 0.3347, 0.7892, 0.3137, 0.7943, 0.3641, 0.243, 0.3256, 0.2882, 0.3465, 0.2681, 0.3987, 0.2398, 0.3826, 0.8455, 0.45, 0.7943, 0.3641, 0.8629, 0.3386, 0.9117, 0.4024, 0.1606, 0.3568, 0.2398, 0.3826, 0.1853, 0.4841, 0.1064, 0.4327, 0.8159, 0.4454, 0.7706, 0.4443, 0.7557, 0.4186, 0.7702, 0.3795, 0.287, 0.4429, 0.2714, 0.4733, 0.2193, 0.4772, 0.2681, 0.3987, 0.8159, 0.4454, 0.7702, 0.3795, 0.7943, 0.3641, 0.8455, 0.45, 0.2398, 0.3826, 0.2681, 0.3987, 0.2193, 0.4772, 0.1853, 0.4841, 0.8198, 0.4681, 0.8159, 0.4454, 0.8455, 0.45, 0.1853, 0.4841, 0.2193, 0.4772, 0.2159, 0.5036, 0.7359, 0.3121, 0.7299, 0.2564, 0.789, 0.2333, 0.7663, 0.3008, 0.2413, 0.237, 0.3049, 0.2611, 0.3011, 0.3206, 0.2674, 0.3101, 0.789, 0.2333, 0.8096, 0.2339, 0.8153, 0.2764, 0.7663, 0.3008, 0.2131, 0.2852, 0.2192, 0.2374, 0.2413, 0.237, 0.2674, 0.3101, 0.8096, 0.2339, 0.8293, 0.2196, 0.845, 0.2564, 0.8153, 0.2764, 0.1797, 0.2633, 0.1991, 0.2225, 0.2192, 0.2374, 0.2131, 0.2852, 0.8424, 0.1952, 0.8591, 0.2282, 0.845, 0.2564, 0.8293, 0.2196, 0.1797, 0.2633, 0.1628, 0.2317, 0.1768, 0.1962, 0.1991, 0.2225, 0.687, 0.0772, 0.7885, 0.08083, 0.7865, 0.1176, 0.7155, 0.1397, 0.2467, 0.1148, 0.2464, 0.07651, 0.3499, 0.07596, 0.3195, 0.1394, 0.7602, 0.1932, 0.7155, 0.1397, 0.7865, 0.1176, 0.7855, 0.1523, 0.2467, 0.1148, 0.3195, 0.1394, 0.2716, 0.1939, 0.246, 0.151, 0.6982, 0.2169, 0.6631, 0.1907, 0.7155, 0.1397, 0.7602, 0.1932, 0.3195, 0.1394, 0.3735, 0.1919, 0.3374, 0.2192, 0.2716, 0.1939, 0.6631, 0.1907, 0.6235, 0.1468, 0.6295, 0.1305, 0.7155, 0.1397, 0.4076, 0.1306, 0.4137, 0.1472, 0.3735, 0.1919, 0.3195, 0.1394, 0.6295, 0.1305, 0.687, 0.0772, 0.7155, 0.1397, 0.3195, 0.1394, 0.3499, 0.07596, 0.4076, 0.1306, 0.6631, 0.1907, 0.6193, 0.1598, 0.6235, 0.1468, 0.4137, 0.1472, 0.418, 0.1604, 0.3735, 0.1919, 0.8424, 0.1952, 0.8374, 0.1564, 0.8582, 0.1378, 0.875, 0.1847, 0.1717, 0.1323, 0.1966, 0.1552, 0.1768, 0.1962, 0.1452, 0.1827, 0.9091, 0.1833, 0.875, 0.1847, 0.8582, 0.1378, 0.8862, 0.1218, 0.1717, 0.1323, 0.1452, 0.1827, 0.1079, 0.1791, 0.1413, 0.1125, 0.7855, 0.1523, 0.7865, 0.1176, 0.8582, 0.1378, 0.8374, 0.1564, 0.1717, 0.1323, 0.2467, 0.1148, 0.246, 0.151, 0.1966, 0.1552, 0.7885, 0.08083, 0.8491, 0.09973, 0.8582, 0.1378, 0.7865, 0.1176, 0.1717, 0.1323, 0.1831, 0.09213, 0.2464, 0.07651, 0.2467, 0.1148, 0.8862, 0.1218, 0.8582, 0.1378, 0.8491, 0.09973, 0.1831, 0.09213, 0.1717, 0.1323, 0.1413, 0.1125, 0.5062, 0.9049, 0.4324, 0.8949, 0.4388, 0.8702, 0.4911, 0.8817, 0.3159, 0.8682, 0.3216, 0.8932, 0.2472, 0.9012, 0.263, 0.8783, 0.5062, 0.9049, 0.4911, 0.8817, 0.5728, 0.8605, 0.6048, 0.8799, 0.1815, 0.8547, 0.263, 0.8783, 0.2472, 0.9012, 0.1487, 0.8733, 0.6048, 0.8799, 0.5728, 0.8605, 0.5864, 0.794, 0.62, 0.7916, 0.1697, 0.7875, 0.1815, 0.8547, 0.1487, 0.8733, 0.1361, 0.7841, 0.62, 0.7916, 0.5864, 0.794, 0.549, 0.7464, 0.5638, 0.7392, 0.2087, 0.7409, 0.1697, 0.7875, 0.1361, 0.7841, 0.1941, 0.7332, 0.5638, 0.7392, 0.549, 0.7464, 0.5003, 0.7117, 0.5083, 0.6977, 0.2584, 0.7075, 0.2087, 0.7409, 0.1941, 0.7332, 0.2508, 0.6932, 0.5083, 0.6977, 0.5003, 0.7117, 0.4386, 0.6807, 0.4348, 0.6589, 0.321, 0.678, 0.2584, 0.7075, 0.2508, 0.6932, 0.3253, 0.6562, 0.5003, 0.7117, 0.5057, 0.7309, 0.453, 0.7, 0.4386, 0.6807, 0.3061, 0.697, 0.2525, 0.7266, 0.2584, 0.7075, 0.321, 0.678, 0.549, 0.7464, 0.5429, 0.7558, 0.5057, 0.7309, 0.5003, 0.7117, 0.2525, 0.7266, 0.2146, 0.7504, 0.2087, 0.7409, 0.2584, 0.7075, 0.5864, 0.794, 0.5681, 0.7874, 0.5429, 0.7558, 0.549, 0.7464, 0.2146, 0.7504, 0.1883, 0.7814, 0.1697, 0.7875, 0.2087, 0.7409, 0.5728, 0.8605, 0.5555, 0.8264, 0.5681, 0.7874, 0.5864, 0.794, 0.1883, 0.7814, 0.1998, 0.8209, 0.1815, 0.8547, 0.1697, 0.7875, 0.4911, 0.8817, 0.5012, 0.8444, 0.5555, 0.8264, 0.5728, 0.8605, 0.1998, 0.8209, 0.2538, 0.8405, 0.263, 0.8783, 0.1815, 0.8547, 0.4911, 0.8817, 0.4388, 0.8702, 0.4578, 0.84, 0.5012, 0.8444, 0.2976, 0.8374, 0.3159, 0.8682, 0.263, 0.8783, 0.2538, 0.8405, 0.7602, 0.1932, 0.7855, 0.1523, 0.796, 0.177, 0.7832, 0.1874, 0.2336, 0.1756, 0.246, 0.151, 0.2716, 0.1939, 0.247, 0.1871, 0.391, 0.6119, 0.4348, 0.6589, 0.4386, 0.6807, 0.3948, 0.6861, 0.321, 0.678, 0.3253, 0.6562, 0.3699, 0.6102, 0.3648, 0.6844, 0.789, 0.2333, 0.7602, 0.1932, 0.7832, 0.1874, 0.8096, 0.2339, 0.247, 0.1871, 0.2716, 0.1939, 0.2413, 0.237, 0.2192, 0.2374, 0.3917, 0.8621, 0.4016, 0.8415, 0.4388, 0.8702, 0.4324, 0.8949, 0.3159, 0.8682, 0.354, 0.8403, 0.3634, 0.8613, 0.3216, 0.8932, 0.4386, 0.6807, 0.453, 0.7, 0.435, 0.7183, 0.3948, 0.6861, 0.3237, 0.7157, 0.3061, 0.697, 0.321, 0.678, 0.3648, 0.6844, 0.4337, 0.7297, 0.3847, 0.7103, 0.3948, 0.6861, 0.435, 0.7183, 0.3648, 0.6844, 0.3744, 0.709, 0.3247, 0.7272, 0.3237, 0.7157, 0.411, 0.7477, 0.3847, 0.7103, 0.4337, 0.7297, 0.4278, 0.7428, 0.3247, 0.7272, 0.3744, 0.709, 0.347, 0.7458, 0.3303, 0.7405, 0.4181, 0.7849, 0.3847, 0.7954, 0.3847, 0.7103, 0.411, 0.7477, 0.3744, 0.709, 0.3723, 0.7945, 0.339, 0.7831, 0.347, 0.7458, 0.4016, 0.8415, 0.3847, 0.7954, 0.4181, 0.7849, 0.4313, 0.8175, 0.339, 0.7831, 0.3723, 0.7945, 0.354, 0.8403, 0.3248, 0.8155, 0.4388, 0.8702, 0.4016, 0.8415, 0.4313, 0.8175, 0.4578, 0.84, 0.3248, 0.8155, 0.354, 0.8403, 0.3159, 0.8682, 0.2976, 0.8374, 0.8096, 0.2339, 0.8163, 0.2031, 0.8251, 0.2098, 0.8293, 0.2196, 0.1998, 0.2148, 0.2098, 0.2062, 0.2192, 0.2374, 0.1991, 0.2225, 0.8096, 0.2339, 0.7832, 0.1874, 0.8022, 0.1846, 0.8163, 0.2031, 0.2265, 0.1831, 0.247, 0.1871, 0.2192, 0.2374, 0.2098, 0.2062, 0.7832, 0.1874, 0.796, 0.177, 0.8022, 0.1846, 0.2265, 0.1831, 0.2336, 0.1756, 0.247, 0.1871, 0.4578, 0.84, 0.4313, 0.8175, 0.4485, 0.8046, 0.4734, 0.8247, 0.3079, 0.802, 0.3248, 0.8155, 0.2976, 0.8374, 0.2824, 0.8215, 0.4313, 0.8175, 0.4181, 0.7849, 0.4359, 0.7796, 0.4485, 0.8046, 0.3212, 0.7772, 0.339, 0.7831, 0.3248, 0.8155, 0.3079, 0.802, 0.4181, 0.7849, 0.411, 0.7477, 0.4237, 0.7542, 0.4359, 0.7796, 0.3341, 0.752, 0.347, 0.7458, 0.339, 0.7831, 0.3212, 0.7772, 0.411, 0.7477, 0.4278, 0.7428, 0.4379, 0.7498, 0.4237, 0.7542, 0.3199, 0.7473, 0.3303, 0.7405, 0.347, 0.7458, 0.3341, 0.752, 0.4278, 0.7428, 0.4337, 0.7297, 0.4454, 0.732, 0.4379, 0.7498, 0.3129, 0.7292, 0.3247, 0.7272, 0.3303, 0.7405, 0.3199, 0.7473, 0.4337, 0.7297, 0.435, 0.7183, 0.441, 0.7244, 0.4454, 0.732, 0.3175, 0.7217, 0.3237, 0.7157, 0.3247, 0.7272, 0.3129, 0.7292, 0.435, 0.7183, 0.453, 0.7, 0.4553, 0.7137, 0.441, 0.7244, 0.3035, 0.7107, 0.3061, 0.697, 0.3237, 0.7157, 0.3175, 0.7217, 0.5012, 0.8444, 0.4578, 0.84, 0.4734, 0.8247, 0.5125, 0.8288, 0.2824, 0.8215, 0.2976, 0.8374, 0.2538, 0.8405, 0.243, 0.8246, 0.5555, 0.8264, 0.5012, 0.8444, 0.5125, 0.8288, 0.5509, 0.8118, 0.243, 0.8246, 0.2538, 0.8405, 0.1998, 0.8209, 0.2048, 0.8064, 0.5681, 0.7874, 0.5555, 0.8264, 0.5509, 0.8118, 0.5521, 0.7877, 0.2048, 0.8064, 0.1998, 0.8209, 0.1883, 0.7814, 0.2043, 0.7822, 0.5429, 0.7558, 0.5681, 0.7874, 0.5521, 0.7877, 0.5394, 0.7645, 0.2043, 0.7822, 0.1883, 0.7814, 0.2146, 0.7504, 0.2178, 0.7593, 0.5057, 0.7309, 0.5429, 0.7558, 0.5394, 0.7645, 0.5084, 0.7431, 0.2178, 0.7593, 0.2146, 0.7504, 0.2525, 0.7266, 0.2494, 0.7387, 0.453, 0.7, 0.5057, 0.7309, 0.5084, 0.7431, 0.4553, 0.7137, 0.2494, 0.7387, 0.2525, 0.7266, 0.3061, 0.697, 0.3035, 0.7107, 0.4379, 0.7498, 0.4454, 0.732, 0.4708, 0.7484, 0.4548, 0.7617, 0.287, 0.745, 0.3129, 0.7292, 0.3199, 0.7473, 0.3027, 0.7587, 0.4548, 0.7617, 0.4708, 0.7484, 0.4889, 0.7705, 0.4754, 0.7839, 0.2683, 0.7667, 0.287, 0.745, 0.3027, 0.7587, 0.2814, 0.7805, 0.4754, 0.7839, 0.4889, 0.7705, 0.5037, 0.7876, 0.4945, 0.8025, 0.253, 0.7834, 0.2683, 0.7667, 0.2814, 0.7805, 0.2618, 0.7986, 0.4945, 0.8025, 0.5037, 0.7876, 0.5186, 0.7916, 0.5168, 0.8073, 0.2379, 0.787, 0.253, 0.7834, 0.2618, 0.7986, 0.2392, 0.8029, 0.5125, 0.8288, 0.4734, 0.8247, 0.4945, 0.8025, 0.5168, 0.8073, 0.2618, 0.7986, 0.2824, 0.8215, 0.243, 0.8246, 0.2392, 0.8029, 0.4485, 0.8046, 0.4754, 0.7839, 0.4945, 0.8025, 0.4734, 0.8247, 0.2618, 0.7986, 0.2814, 0.7805, 0.3079, 0.802, 0.2824, 0.8215, 0.4485, 0.8046, 0.4359, 0.7796, 0.4548, 0.7617, 0.4754, 0.7839, 0.3027, 0.7587, 0.3212, 0.7772, 0.3079, 0.802, 0.2814, 0.7805, 0.4379, 0.7498, 0.4548, 0.7617, 0.4359, 0.7796, 0.4237, 0.7542, 0.3212, 0.7772, 0.3027, 0.7587, 0.3199, 0.7473, 0.3341, 0.752, 0.441, 0.7244, 0.4553, 0.7137, 0.4708, 0.7484, 0.4454, 0.732, 0.287, 0.745, 0.3035, 0.7107, 0.3175, 0.7217, 0.3129, 0.7292, 0.5084, 0.7431, 0.4889, 0.7705, 0.4708, 0.7484, 0.4553, 0.7137, 0.287, 0.745, 0.2683, 0.7667, 0.2494, 0.7387, 0.3035, 0.7107, 0.5394, 0.7645, 0.5037, 0.7876, 0.4889, 0.7705, 0.5084, 0.7431, 0.2683, 0.7667, 0.253, 0.7834, 0.2178, 0.7593, 0.2494, 0.7387, 0.5521, 0.7877, 0.5186, 0.7916, 0.5037, 0.7876, 0.5394, 0.7645, 0.253, 0.7834, 0.2379, 0.787, 0.2043, 0.7822, 0.2178, 0.7593, 0.5509, 0.8118, 0.5168, 0.8073, 0.5186, 0.7916, 0.5521, 0.7877, 0.2379, 0.787, 0.2392, 0.8029, 0.2048, 0.8064, 0.2043, 0.7822, 0.5125, 0.8288, 0.5168, 0.8073, 0.5509, 0.8118, 0.2048, 0.8064, 0.2392, 0.8029, 0.243, 0.8246, 0.5083, 0.6977, 0.4348, 0.6589, 0.4841, 0.6288, 0.5434, 0.6835, 0.2769, 0.6251, 0.3253, 0.6562, 0.2508, 0.6932, 0.2161, 0.6781, 0.5638, 0.7392, 0.5083, 0.6977, 0.5434, 0.6835, 0.5811, 0.7269, 0.2161, 0.6781, 0.2508, 0.6932, 0.1941, 0.7332, 0.1772, 0.7204, 0.62, 0.7916, 0.5638, 0.7392, 0.5811, 0.7269, 0.6167, 0.76, 0.1772, 0.7204, 0.1941, 0.7332, 0.1361, 0.7841, 0.1404, 0.7524, 0.7075, 0.7599, 0.62, 0.7916, 0.6167, 0.76, 0.6606, 0.7412, 0.1404, 0.7524, 0.1361, 0.7841, 0.04953, 0.7488, 0.09704, 0.7321, 0.7455, 0.6521, 0.7075, 0.7599, 0.6606, 0.7412, 0.6773, 0.6704, 0.09704, 0.7321, 0.04953, 0.7488, 0.01941, 0.6397, 0.08356, 0.662, 0.7408, 0.5724, 0.7455, 0.6521, 0.6773, 0.6704, 0.6714, 0.5927, 0.08356, 0.662, 0.01941, 0.6397, 0.03366, 0.5644, 0.09282, 0.5899, 0.6773, 0.6704, 0.5434, 0.6835, 0.4841, 0.6288, 0.6714, 0.5927, 0.2769, 0.6251, 0.2161, 0.6781, 0.08356, 0.662, 0.09282, 0.5899, 0.6773, 0.6704, 0.6606, 0.7412, 0.5811, 0.7269, 0.5434, 0.6835, 0.1772, 0.7204, 0.09704, 0.7321, 0.08356, 0.662, 0.2161, 0.6781, 0.6606, 0.7412, 0.6167, 0.76, 0.5811, 0.7269, 0.1772, 0.7204, 0.1404, 0.7524, 0.09704, 0.7321, 0.8424, 0.1952, 0.8293, 0.2196, 0.8346, 0.2069, 0.8347, 0.207, 0.03366, 0.5644, 0.05122, 0.5227, 0.145, 0.5626, 0.09282, 0.5899, 0.6204, 0.5657, 0.6714, 0.5927, 0.4841, 0.6288, 0.4981, 0.5523, 0.2769, 0.6251, 0.09282, 0.5899, 0.145, 0.5626, 0.2642, 0.5501, 0.391, 0.6119, 0.4981, 0.5523, 0.4841, 0.6288, 0.4348, 0.6589, 0.2769, 0.6251, 0.2642, 0.5501, 0.3699, 0.6102, 0.3253, 0.6562])
me_suzanne.use_remesh_fix_poles = True
me_suzanne.use_remesh_preserve_attributes = False
me_suzanne.use_mirror_vertex_groups = False
me_suzanne.update()

# ---- objects
ob_cube = bpy.data.objects.new('Cube', me_cube)
ob_light = bpy.data.objects.new('Light', light_light)
ob_camera = bpy.data.objects.new('Camera', cam_camera)
ob_left_turn_cube_003 = bpy.data.objects.new('left_turn_Cube.003', me_left_turn_cube_003)
ob_cube_001 = bpy.data.objects.new('Cube.001', me_cube_012)
ob_cube_003 = bpy.data.objects.new('Cube.003', me_cube_014)
ob_cube_004 = bpy.data.objects.new('Cube.004', me_cube_015)
ob_cube_006 = bpy.data.objects.new('Cube.006', me_cube_017)
ob_cube_007 = bpy.data.objects.new('Cube.007', me_cube_018)
ob_cube_008 = bpy.data.objects.new('Cube.008', me_cube_019)
ob_cube_009 = bpy.data.objects.new('Cube.009', me_cube_020)
ob_cube_010 = bpy.data.objects.new('Cube.010', me_cube_021)
ob_cube_011 = bpy.data.objects.new('Cube.011', me_cube_022)
ob_cube_012 = bpy.data.objects.new('Cube.012', me_cube_023)
ob_cube_013 = bpy.data.objects.new('Cube.013', me_cube_024)
ob_cube_014 = bpy.data.objects.new('Cube.014', me_cube_025)
ob_cube_015 = bpy.data.objects.new('Cube.015', me_cube_026)
ob_cube_002 = bpy.data.objects.new('Cube.002', me_cube_001)
ob_cube_005 = bpy.data.objects.new('Cube.005', me_cube_002)
ob_suzanne = bpy.data.objects.new('Suzanne', me_suzanne)

# ---- transforms, parenting, visibility, modifiers, constraints
ob_cube.location = (2.88, -0.5042, -6.145)
ob_cube.scale = (1.5, 1.0, 3.001)
ob_cube.lock_rotations_4d = False
ob_cube.empty_display_type = 'ARROWS'
ob_cube.lineart.crease_threshold = 0.0
ob_light.location = (4.076, 1.005, 5.904)
ob_light.rotation_euler = (0.6503, 0.05522, 1.866)
ob_light.lock_rotations_4d = False
ob_light.empty_display_type = 'ARROWS'
ob_light.color = (0.0, 0.0, 0.0, 0.0)
ob_light.lineart.crease_threshold = 0.0
ob_camera.location = (7.359, -6.926, 4.958)
ob_camera.rotation_euler = (1.109, 0.0, 0.8149)
ob_camera.lock_rotations_4d = False
ob_camera.empty_display_type = 'ARROWS'
ob_camera.color = (0.0, 0.0, 0.0, 0.0)
ob_camera.display_type = 'WIRE'
ob_camera.lineart.crease_threshold = 0.0
ob_left_turn_cube_003.location = (0.0, 0.0, 0.0)
ob_left_turn_cube_003.rotation_euler = (1.571, -0.0, 0.0)
ob_left_turn_cube_003.lineart.crease_threshold = 0.0
ob_cube_001.location = (2.88, -0.5042, -6.145)
ob_cube_001.scale = (1.0, 1.0, 3.001)
ob_cube_001.lock_rotations_4d = False
ob_cube_001.empty_display_type = 'ARROWS'
ob_cube_001.lineart.crease_threshold = 0.0
ob_cube_003.location = (3.504, -8.708, -3.601)
ob_cube_003.scale = (6.775, 1.0, 5.399)
ob_cube_003.lock_rotations_4d = False
ob_cube_003.empty_display_type = 'ARROWS'
ob_cube_003.lineart.crease_threshold = 0.0
ob_cube_004.location = (10.64, -17.0, -5.999)
ob_cube_004.scale = (-9.865, 2.5, 3.001)
ob_cube_004.lock_rotations_4d = False
ob_cube_004.empty_display_type = 'ARROWS'
ob_cube_004.lineart.crease_threshold = 0.0
ob_cube_006.location = (-1.454, 1.619, -1.135)
ob_cube_006.rotation_euler = (0.0, -0.0, 1.571)
ob_cube_006.scale = (2.939, 4.0, 7.865)
ob_cube_006.lock_rotations_4d = False
ob_cube_006.empty_display_type = 'ARROWS'
ob_cube_006.lineart.crease_threshold = 0.0
ob_cube_007.location = (15.41, 0.3964, -3.966)
ob_cube_007.scale = (3.759, 4.0, 5.034)
ob_cube_007.lock_rotations_4d = False
ob_cube_007.empty_display_type = 'ARROWS'
ob_cube_007.lineart.crease_threshold = 0.0
ob_cube_008.location = (-13.85, -5.804, -4.18)
ob_cube_008.scale = (1.0, 4.0, 4.82)
ob_cube_008.lock_rotations_4d = False
ob_cube_008.empty_display_type = 'ARROWS'
ob_cube_008.lineart.crease_threshold = 0.0
ob_cube_009.location = (-0.269, 11.4, -6.145)
ob_cube_009.scale = (4.0, 1.0, 3.001)
ob_cube_009.lock_rotations_4d = False
ob_cube_009.empty_display_type = 'ARROWS'
ob_cube_009.lineart.crease_threshold = 0.0
ob_cube_010.location = (12.86, 10.63, -6.145)
ob_cube_010.scale = (2.406, 1.0, 3.001)
ob_cube_010.lock_rotations_4d = False
ob_cube_010.empty_display_type = 'ARROWS'
ob_cube_010.lineart.crease_threshold = 0.0
ob_cube_011.location = (-15.5, 9.225, -6.145)
ob_cube_011.scale = (4.0, 1.0, 3.001)
ob_cube_011.lock_rotations_4d = False
ob_cube_011.empty_display_type = 'ARROWS'
ob_cube_011.lineart.crease_threshold = 0.0
ob_cube_012.location = (-11.8, -15.44, -6.145)
ob_cube_012.scale = (4.0, 1.0, 3.001)
ob_cube_012.lock_rotations_4d = False
ob_cube_012.empty_display_type = 'ARROWS'
ob_cube_012.lineart.crease_threshold = 0.0
ob_cube_013.location = (2.731, 16.4, -6.145)
ob_cube_013.scale = (1.0, 4.0, 3.001)
ob_cube_013.lock_rotations_4d = False
ob_cube_013.empty_display_type = 'ARROWS'
ob_cube_013.lineart.crease_threshold = 0.0
ob_cube_014.location = (16.5, 19.5, -6.145)
ob_cube_014.scale = (4.0, 1.0, 3.001)
ob_cube_014.lock_rotations_4d = False
ob_cube_014.empty_display_type = 'ARROWS'
ob_cube_014.lineart.crease_threshold = 0.0
ob_cube_015.location = (19.5, 16.5, -6.145)
ob_cube_015.scale = (1.0, 4.0, 3.001)
ob_cube_015.lock_rotations_4d = False
ob_cube_015.empty_display_type = 'ARROWS'
ob_cube_015.lineart.crease_threshold = 0.0
ob_cube_002.location = (-0.486, -18.24, -7.647)
ob_cube_002.scale = (1.256, 1.256, 1.353)
ob_cube_002.lineart.crease_threshold = 0.0
ob_cube_005.location = (16.76, 16.76, -7.411)
ob_cube_005.scale = (1.737, 1.737, 1.589)
ob_cube_005.lineart.crease_threshold = 0.0
ob_suzanne.location = (-1.224, 1.455, 6.988)
ob_suzanne.rotation_euler = (-0.6075, 0.02906, -1.529)
ob_suzanne.scale = (0.2769, 0.2769, 0.2769)
ob_suzanne.lineart.crease_threshold = 0.0

# ---- collection membership
col_collection.objects.link(ob_cube)
col_collection.objects.link(ob_light)
col_collection.objects.link(ob_camera)
col_collection.objects.link(ob_left_turn_cube_003)
col_collection.objects.link(ob_cube_001)
col_collection.objects.link(ob_cube_003)
col_collection.objects.link(ob_cube_004)
col_collection.objects.link(ob_cube_006)
col_collection.objects.link(ob_cube_007)
col_collection.objects.link(ob_cube_008)
col_collection.objects.link(ob_cube_009)
col_collection.objects.link(ob_cube_010)
col_collection.objects.link(ob_cube_011)
col_collection.objects.link(ob_cube_012)
col_collection.objects.link(ob_cube_013)
col_collection.objects.link(ob_cube_014)
col_collection.objects.link(ob_cube_015)
col_collection.objects.link(ob_cube_002)
col_collection.objects.link(ob_cube_005)
col_collection.objects.link(ob_suzanne)

# ---- scene / render settings (as saved in the file)
scene.camera = ob_camera
scene.frame_start = 1; scene.frame_end = 250; scene.frame_set(0)
scene.render.engine = 'BLENDER_EEVEE_NEXT'
scene.cycles.use_denoising = False
scene.cycles.samples = 128
scene.cycles.sampling_pattern = 'TABULATED_SOBOL'
scene.cycles.use_adaptive_sampling = False
scene.cycles.use_light_tree = False
scene.view_settings.view_transform = 'Filmic'
bpy.context.view_layer.update()
